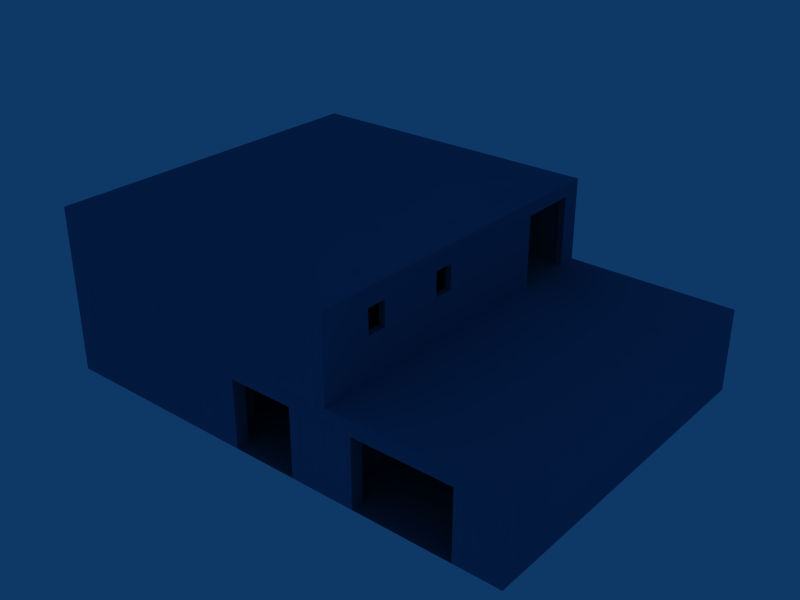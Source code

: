 # Source: house_modeling.blend  (saved by Blender 2.56.0; exported with 4.5.12 LTS)
import bpy
from mathutils import Matrix  # noqa: F401  (used for matrix-valued properties, if any)

bpy.ops.wm.read_factory_settings(use_empty=True)
scene = bpy.context.scene
scene.name = 'Scene'

# ---- collections
col_collection_1 = bpy.data.collections.new('Collection 1'); scene.collection.children.link(col_collection_1)

# ---- materials (node trees are filled in below, after node groups)
mat_material = bpy.data.materials.new('Material')
mat_material.alpha_threshold = 0.0
mat_material.diffuse_color = (0.1882, 0.4347, 0.6, 1.0)
mat_material.specular_color = (1.0, 0.8605, 0.406)
mat_material.roughness = 0.5
mat_material.line_color = (0.0, 0.0, 0.0, 1.0)

# ---- material node trees

# ---- world
world_world = bpy.data.worlds.new('World'); scene.world = world_world
world_world.color = (0.05656, 0.2208, 0.4)
world_world.use_sun_shadow = False
world_world.sun_shadow_jitter_overblur = 0.0
world_world.cycles.sampling_method = 'MANUAL'
world_world.cycles.sample_map_resolution = 256

# ---- meshes
me_cube_003 = bpy.data.meshes.new('Cube.003')
me_cube_003.from_pydata([(1.0, 1.0, -1.0), (1.0, -1.0, -1.0), (-1.0, -1.0, -1.0), (-1.0, 1.0, -1.0), (1.0, 1.0, 1.0), (1.0, -1.0, 1.0), (-1.0, -1.0, 1.0), (-1.0, 1.0, 1.0)], [], [(0, 1, 2, 3), (4, 7, 6, 5), (0, 4, 5, 1), (1, 5, 6, 2), (2, 6, 7, 3), (4, 0, 3, 7)])
me_cube_003.use_remesh_preserve_volume = False
me_cube_003.use_remesh_preserve_attributes = False
me_cube_003.use_mirror_vertex_groups = False
me_cube_003.update()
me_cube_002 = bpy.data.meshes.new('Cube.002')
me_cube_002.from_pydata([(1.0, 1.0, -1.0), (1.0, -1.0, -1.0), (-1.0, -1.0, -1.0), (-1.0, 1.0, -1.0), (1.0, 1.0, 1.0), (1.0, -1.0, 1.0), (-1.0, -1.0, 1.0), (-1.0, 1.0, 1.0)], [], [(0, 1, 2, 3), (4, 7, 6, 5), (0, 4, 5, 1), (1, 5, 6, 2), (2, 6, 7, 3), (4, 0, 3, 7)])
me_cube_002.use_remesh_preserve_volume = False
me_cube_002.use_remesh_preserve_attributes = False
me_cube_002.use_mirror_vertex_groups = False
me_cube_002.update()
me_cube_001 = bpy.data.meshes.new('Cube.001')
me_cube_001.from_pydata([(1.0, 1.0, -1.0), (1.0, -1.0, -1.0), (-1.0, -1.0, -1.0), (-1.0, 1.0, -1.0), (1.0, 1.0, 1.0), (1.0, -1.0, 1.0), (-1.0, -1.0, 1.0), (-1.0, 1.0, 1.0)], [], [(0, 1, 2, 3), (0, 4, 5, 1), (1, 5, 6, 2), (2, 6, 7, 3), (4, 0, 3, 7), (4, 7, 6, 5)])
me_cube_001.use_remesh_preserve_volume = False
me_cube_001.use_remesh_preserve_attributes = False
me_cube_001.use_mirror_vertex_groups = False
me_cube_001.update()
me_cube = bpy.data.meshes.new('Cube')
me_cube.from_pydata([(1.0, 1.0, -1.0), (1.0, -1.0, -1.0), (-1.0, -1.0, -1.0), (-1.0, 1.0, -1.0), (1.0, 1.0, 1.0), (1.0, -1.0, 1.0), (-1.0, -1.0, 1.0), (-1.0, 1.0, 1.0)], [], [(0, 1, 2, 3), (0, 4, 5, 1), (1, 5, 6, 2), (2, 6, 7, 3), (4, 0, 3, 7), (4, 7, 6, 5)])
me_cube.use_remesh_preserve_volume = False
me_cube.use_remesh_preserve_attributes = False
me_cube.use_mirror_vertex_groups = False
me_cube.update()
me_plane = bpy.data.meshes.new('Plane')
me_plane.from_pydata([(1.0, 1.0, 0.0), (1.0, -1.0, 0.0), (-1.0, -1.0, 0.0), (-1.0, 1.0, 0.0), (-1.057, -1.08, 0.0), (1.057, -1.08, 0.0), (-1.057, 1.08, 0.0), (1.057, 1.08, 0.0), (-0.2857, -1.0, 0.0), (-0.2857, 1.0, 0.0), (-0.2857, -1.08, 0.0), (-0.2857, 1.08, 0.0), (0.3143, -1.0, 0.0), (0.3143, 1.0, 0.0), (0.3143, -1.08, 0.0), (0.3143, 1.08, 0.0), (-0.2571, -1.0, 0.0), (-0.2571, 1.0, 0.0), (-0.2571, -1.08, 0.0), (-0.2571, 1.08, 0.0), (0.2857, -1.0, 0.0), (0.2857, 1.0, 0.0), (0.2857, -1.08, 0.0), (0.2857, 1.08, 0.0), (1.0, -5.96e-08, 0.0), (-1.0, 2.98e-07, 0.0), (-1.057, 3.576e-07, 0.0), (1.057, -1.192e-07, 0.0), (-0.2857, 1.192e-07, 0.0), (0.3143, 1.192e-07, 0.0), (-0.2571, 1.192e-07, 0.0), (0.2857, 1.192e-07, 0.0), (1.0, 0.04, 0.0), (-1.0, 0.04, 0.0), (-1.057, 0.04, 0.0), (1.057, 0.04, 0.0), (-0.2857, 0.04, 0.0), (0.3143, 0.04, 0.0), (-0.2571, 0.04, 0.0), (0.2857, 0.04, 0.0), (0.2, -1.0, 0.0), (0.2, 1.0, 0.0), (0.2, -1.08, 0.0), (0.2, 1.08, 0.0), (0.2, 1.192e-07, 0.0), (0.2, 0.04, 0.0), (0.1714, -1.0, 0.0), (0.1714, 1.0, 0.0), (0.1714, -1.08, 0.0), (0.1714, 1.08, 0.0), (0.1714, 1.192e-07, 0.0), (0.1714, 0.04, 0.0), (1.0, 0.52, 0.0), (-1.0, 0.52, 0.0), (-1.057, 0.52, 0.0), (1.057, 0.52, 0.0), (-0.2857, 0.52, 0.0), (0.3143, 0.52, 0.0), (-0.2571, 0.52, 0.0), (0.2857, 0.52, 0.0), (0.2, 0.52, 0.0), (0.1714, 0.52, 0.0), (1.0, 0.56, 0.0), (-1.0, 0.56, 0.0), (-1.057, 0.56, 0.0), (1.057, 0.56, 0.0), (-0.2857, 0.56, 0.0), (0.3143, 0.56, 0.0), (-0.2571, 0.56, 0.0), (0.2857, 0.56, 0.0), (0.2, 0.56, 0.0), (0.1714, 0.56, 0.0), (-0.1429, -1.0, 0.0), (-0.1429, 1.0, 0.0), (-0.1429, -1.08, 0.0), (-0.1429, 1.08, 0.0), (-0.1429, 1.192e-07, 0.0), (-0.1429, 0.04, 0.0), (-0.1429, 0.52, 0.0), (-0.1429, 0.56, 0.0), (0.1429, -1.0, 0.0), (0.1429, 1.0, 0.0), (0.1429, -1.08, 0.0), (0.1429, 1.08, 0.0), (0.1429, 1.192e-07, 0.0), (0.1429, 0.04, 0.0), (0.1429, 0.52, 0.0), (0.1429, 0.56, 0.0), (1.0, -0.2, 0.0), (-1.0, -0.2, 0.0), (-1.057, -0.2, 0.0), (1.057, -0.2, 0.0), (-0.2857, -0.2, 0.0), (0.3143, -0.2, 0.0), (-0.2571, -0.2, 0.0), (0.2857, -0.2, 0.0), (0.2, -0.2, 0.0), (0.1714, -0.2, 0.0), (-0.1429, -0.2, 0.0), (0.1429, -0.2, 0.0), (1.0, -0.8, 0.0), (-1.0, -0.8, 0.0), (-1.057, -0.8, 0.0), (1.057, -0.8, 0.0), (-0.2857, -0.8, 0.0), (0.3143, -0.8, 0.0), (-0.2571, -0.8, 0.0), (0.2857, -0.8, 0.0), (0.2, -0.8, 0.0), (0.1714, -0.8, 0.0), (-0.1429, -0.8, 0.0), (0.1429, -0.8, 0.0), (1.0, -0.4, 0.0), (-1.0, -0.4, 0.0), (-1.057, -0.4, 0.0), (1.057, -0.4, 0.0), (-0.2857, -0.4, 0.0), (0.3143, -0.4, 0.0), (-0.2571, -0.4, 0.0), (0.2857, -0.4, 0.0), (0.2, -0.4, 0.0), (0.1714, -0.4, 0.0), (-0.1429, -0.4, 0.0), (0.1429, -0.4, 0.0), (1.0, -0.6, 0.0), (-1.0, -0.6, 0.0), (-1.057, -0.6, 0.0), (1.057, -0.6, 0.0), (-0.2857, -0.6, 0.0), (0.3143, -0.6, 0.0), (-0.2571, -0.6, 0.0), (0.2857, -0.6, 0.0), (0.2, -0.6, 0.0), (0.1714, -0.6, 0.0), (-0.1429, -0.6, 0.0), (0.1429, -0.6, 0.0), (1.0, 0.6, 0.0), (-1.0, 0.6, 0.0), (-1.057, 0.6, 0.0), (1.057, 0.6, 0.0), (-0.2857, 0.6, 0.0), (0.3143, 0.6, 0.0), (-0.2571, 0.6, 0.0), (0.2857, 0.6, 0.0), (0.2, 0.6, 0.0), (0.1714, 0.6, 0.0), (-0.1429, 0.6, 0.0), (0.1429, 0.6, 0.0), (1.0, 0.8, 0.0), (-1.0, 0.8, 0.0), (-1.057, 0.8, 0.0), (1.057, 0.8, 0.0), (-0.2857, 0.8, 0.0), (0.3143, 0.8, 0.0), (-0.2571, 0.8, 0.0), (0.2857, 0.8, 0.0), (0.2, 0.8, 0.0), (0.1714, 0.8, 0.0), (-0.1429, 0.8, 0.0), (0.1429, 0.8, 0.0), (0.1429, 0.8, 2.55), (-0.1429, 0.8, 2.55), (0.1714, 0.8, 2.55), (0.2, 0.8, 2.55), (0.2857, 0.8, 2.55), (-0.2571, 0.8, 2.55), (0.3143, 0.8, 2.55), (-0.2857, 0.8, 2.55), (1.057, 0.8, 2.55), (-1.057, 0.8, 2.55), (-1.0, 0.8, 2.55), (1.0, 0.8, 2.55), (0.1429, 0.6, 2.55), (-0.1429, 0.6, 2.55), (0.1714, 0.6, 2.55), (0.2, 0.6, 2.55), (0.2857, 0.6, 2.55), (-0.2571, 0.6, 2.55), (0.3143, 0.6, 2.55), (-0.2857, 0.6, 2.55), (1.057, 0.6, 2.55), (-1.057, 0.6, 2.55), (-1.0, 0.6, 2.55), (1.0, 0.6, 2.55), (0.1429, -0.6, 2.55), (-0.1429, -0.6, 2.55), (0.1714, -0.6, 2.55), (0.2, -0.6, 2.55), (0.2857, -0.6, 2.55), (-0.2571, -0.6, 2.55), (0.3143, -0.6, 2.55), (-0.2857, -0.6, 2.55), (1.057, -0.6, 2.55), (-1.057, -0.6, 2.55), (-1.0, -0.6, 2.55), (1.0, -0.6, 2.55), (0.1429, -0.4, 2.55), (-0.1429, -0.4, 2.55), (0.1714, -0.4, 2.55), (0.2, -0.4, 2.55), (0.2857, -0.4, 2.55), (-0.2571, -0.4, 2.55), (0.3143, -0.4, 2.55), (-0.2857, -0.4, 2.55), (1.057, -0.4, 2.55), (-1.057, -0.4, 2.55), (-1.0, -0.4, 2.55), (1.0, -0.4, 2.55), (0.1429, -0.8, 2.55), (-0.1429, -0.8, 2.55), (0.1714, -0.8, 2.55), (0.2, -0.8, 2.55), (0.2857, -0.8, 2.55), (-0.2571, -0.8, 2.55), (0.3143, -0.8, 2.55), (-0.2857, -0.8, 2.55), (1.057, -0.8, 2.55), (-1.057, -0.8, 2.55), (-1.0, -0.8, 2.55), (1.0, -0.8, 2.55), (0.1429, -0.2, 2.55), (-0.1429, -0.2, 2.55), (0.1714, -0.2, 2.55), (0.2, -0.2, 2.55), (0.2857, -0.2, 2.55), (-0.2571, -0.2, 2.55), (0.3143, -0.2, 2.55), (-0.2857, -0.2, 2.55), (1.057, -0.2, 2.55), (-1.057, -0.2, 2.55), (-1.0, -0.2, 2.55), (1.0, -0.2, 2.55), (0.1429, 0.56, 2.55), (0.1429, 0.52, 2.55), (0.1429, 0.04, 2.55), (0.1429, 1.192e-07, 2.55), (0.1429, 1.08, 2.55), (0.1429, -1.08, 2.55), (0.1429, 1.0, 2.55), (0.02857, -1.0, 2.55), (-0.1429, 0.56, 2.55), (-0.1429, 0.52, 2.55), (-0.1429, 0.04, 2.55), (-0.1429, 1.192e-07, 2.55), (-0.1429, 1.08, 2.55), (-0.1429, -1.08, 2.55), (-0.1429, 1.0, 2.55), (-0.1429, -1.0, 2.55), (0.1714, 0.56, 2.55), (0.2, 0.56, 2.55), (0.2857, 0.56, 2.55), (-0.2571, 0.56, 2.55), (0.3143, 0.56, 2.55), (-0.2857, 0.56, 2.55), (1.057, 0.56, 2.55), (-1.057, 0.56, 2.55), (-1.0, 0.56, 2.55), (1.0, 0.56, 2.55), (0.1714, 0.52, 2.55), (0.2, 0.52, 2.55), (0.2857, 0.52, 2.55), (-0.2571, 0.44, 2.55), (0.3143, 0.52, 2.55), (-0.2857, 0.44, 2.55), (1.057, 0.52, 2.55), (-1.057, 0.44, 2.55), (-1.0, 0.44, 2.55), (1.0, 0.52, 2.55), (0.1714, 0.04, 2.55), (0.1714, 1.192e-07, 2.55), (0.1714, 1.08, 2.55), (0.1714, -1.08, 2.55), (0.1714, 1.0, 2.55), (0.1714, -1.0, 2.55), (0.2, 0.04, 2.55), (0.2, 1.192e-07, 2.55), (0.2, 1.08, 2.55), (0.2, -1.08, 2.55), (0.2, 1.0, 2.55), (0.2, -1.0, 2.55), (0.2857, 0.04, 2.55), (-0.2571, 0.04, 2.55), (0.3143, 0.04, 2.55), (-0.2857, 0.04, 2.55), (1.057, 0.04, 2.55), (-1.057, 0.04, 2.55), (-1.0, 0.04, 2.55), (1.0, 0.04, 2.55), (0.2857, 1.192e-07, 2.55), (-0.2571, 1.192e-07, 2.55), (0.3143, 1.192e-07, 2.55), (-0.2857, 1.192e-07, 2.55), (1.057, -1.192e-07, 2.55), (-1.057, 3.576e-07, 2.55), (-1.0, 2.98e-07, 2.55), (1.0, -5.96e-08, 2.55), (0.2857, 1.08, 2.55), (0.2857, -1.08, 2.55), (0.2857, 1.0, 2.55), (0.2857, -1.0, 2.55), (-0.2571, 1.08, 2.55), (-0.2571, -1.08, 2.55), (-0.2571, 1.0, 2.55), (-0.2571, -1.0, 2.55), (0.3143, 1.08, 2.55), (0.3143, -1.08, 2.55), (0.3143, 1.0, 2.55), (0.3143, -1.0, 2.55), (-0.2857, 1.08, 2.55), (-0.2857, -1.08, 2.55), (-0.2857, 1.0, 2.55), (-0.2857, -1.0, 2.55), (1.057, 1.08, 2.55), (-1.057, 1.08, 2.55), (1.057, -1.08, 2.55), (-1.057, -1.08, 2.55), (-1.0, 1.0, 2.55), (-1.0, -1.0, 2.55), (1.0, -1.0, 2.55), (1.0, 1.0, 2.55), (1.057, 0.6, 2.1), (1.057, 0.8, 2.1), (1.057, 1.08, 2.1), (-1.057, 1.08, 2.1), (-1.057, 0.8, 2.0), (-1.057, 0.6, 2.0), (1.057, 0.56, 2.1), (-1.057, 0.56, 2.1), (1.057, -0.6, 2.1), (1.057, -0.4, 2.1), (1.057, -0.8, 2.1), (-1.057, -0.6, 2.0), (-1.057, -0.8, 2.1), (-1.057, -0.4, 2.0), (1.057, -0.2, 2.1), (-1.057, -0.2, 2.0), (1.057, -1.08, 2.1), (-1.057, -1.08, 2.1), (1.057, -1.192e-07, 2.1), (-1.057, 3.576e-07, 2.0), (0.1429, 1.08, 2.1), (-0.1429, 1.08, 2.1), (0.1714, 1.08, 2.1), (-0.1429, -1.08, 2.1), (0.1429, -1.08, 2.1), (0.1714, -1.08, 2.1), (-0.2571, 1.08, 2.1), (-0.2571, -1.08, 2.1), (1.057, 0.52, 2.1), (-1.057, 0.52, 2.1), (1.057, 0.04, 2.1), (-1.057, 0.04, 2.1), (0.2, 1.08, 2.1), (0.2, -1.08, 2.1), (0.2857, 1.08, 2.1), (0.2857, -1.08, 2.1), (0.3143, 1.08, 2.1), (0.3143, -1.08, 2.1), (-0.2857, 1.08, 2.1), (-0.2857, -1.08, 2.1), (-0.1429, -1.0, 2.1), (0.1429, -1.0, 2.1), (-0.2857, -0.2, 2.1), (-0.2571, -0.2, 2.1), (-0.2857, -0.8, 2.1), (-0.2571, -0.8, 2.1), (-0.2857, -0.4, 2.1), (-0.2571, -0.4, 2.1), (-0.2857, -0.6, 2.1), (-0.2571, -0.6, 2.1), (0.0, -1.0, 0.0), (8.941e-08, 1.192e-07, 0.0), (8.941e-08, 0.04, 0.0), (8.941e-08, 0.52, 0.0), (8.941e-08, 0.56, 0.0), (8.941e-08, -0.2, 0.0), (8.941e-08, -0.8, 0.0), (8.941e-08, -0.4, 0.0), (8.941e-08, -0.6, 0.0), (8.941e-08, 0.6, 0.0), (8.941e-08, 0.8, 0.0), (8.941e-08, 1.192e-07, 2.55), (8.941e-08, 0.04, 2.55), (8.941e-08, 0.52, 2.55), (8.941e-08, 0.56, 2.55), (8.941e-08, -0.2, 2.55), (8.941e-08, -0.8, 2.55), (8.941e-08, -0.4, 2.55), (8.941e-08, -0.6, 2.55), (8.941e-08, 0.6, 2.55), (8.941e-08, 0.8, 2.55), (8.941e-08, 0.04, 2.1), (8.941e-08, 1.192e-07, 2.1), (-0.1429, 1.192e-07, 2.1), (-0.1429, 0.04, 2.1), (0.3143, 0.6, 2.1), (0.2857, 0.6, 2.1), (0.3143, 0.8, 2.1), (0.2857, 0.8, 2.1), (-1.0, 0.4, 2.55), (-0.2857, 0.4, 2.55), (-0.2571, 0.4, 2.55), (-1.0, -0.24, 2.55), (-0.2857, -0.24, 2.55), (0.0, -1.0, 2.55), (0.02857, 1.192e-07, 2.55), (0.02857, -0.2, 2.55), (0.02857, -0.8, 2.55), (0.02857, -0.4, 2.55), (0.02857, -0.6, 2.55), (-1.057, -1.08, 5.1), (-1.057, 1.08, 5.1), (-0.2857, -1.08, 5.1), (-0.2857, 1.08, 5.1), (0.3143, -1.0, 5.1), (0.3143, 1.0, 5.1), (0.3143, -1.08, 5.1), (0.3143, 1.08, 5.1), (-0.2571, -1.08, 5.1), (-0.2571, 1.08, 5.1), (0.2857, -1.08, 5.1), (0.2857, 1.08, 5.1), (-1.057, 3.576e-07, 5.1), (0.3143, 1.192e-07, 5.1), (-1.057, 0.04, 5.1), (0.3143, 0.04, 5.1), (0.2, -1.08, 5.1), (0.2, 1.08, 5.1), (0.1714, -1.08, 5.1), (0.1714, 1.08, 5.1), (-1.057, 0.44, 5.1), (0.3143, 0.52, 5.1), (-1.057, 0.56, 5.1), (0.3143, 0.56, 5.1), (-0.1429, -1.08, 5.1), (-0.1429, 1.08, 5.1), (0.1429, -1.08, 5.1), (0.1429, 1.08, 5.1), (-1.057, -0.2, 5.1), (-1.057, -0.8, 5.1), (0.3143, -0.8, 5.1), (-1.057, -0.4, 5.1), (0.3143, -0.4, 5.1), (-1.057, -0.6, 5.1), (0.3143, -0.6, 5.1), (-1.057, 0.6, 5.1), (0.3143, 0.6, 5.1), (-1.057, 0.8, 5.1), (0.3143, 0.8, 5.1), (-1.0, -0.24, 5.1), (-1.0, 0.4, 5.1), (-1.0, -1.0, 5.1), (-1.0, 1.0, 5.1), (-1.0, 2.98e-07, 5.1), (-1.0, 0.04, 5.1), (-1.0, 0.44, 5.1), (-1.0, 0.56, 5.1), (-1.0, -0.2, 5.1), (-1.0, -0.8, 5.1), (-1.0, -0.4, 5.1), (-1.0, -0.6, 5.1), (-1.0, 0.6, 5.1), (-1.0, 0.8, 5.1), (-0.2857, -0.24, 5.1), (-0.2857, 0.4, 5.1), (-0.2857, -1.0, 5.1), (-0.2857, 1.0, 5.1), (-0.2857, 1.192e-07, 5.1), (-0.2857, 0.04, 5.1), (-0.2857, 0.44, 5.1), (-0.2857, 0.56, 5.1), (-0.2857, -0.2, 5.1), (-0.2857, -0.8, 5.1), (-0.2857, -0.4, 5.1), (-0.2857, -0.6, 5.1), (-0.2857, 0.6, 5.1), (-0.2857, 0.8, 5.1), (-0.2571, 0.4, 5.1), (-0.2571, -1.0, 5.1), (-0.2571, 1.0, 5.1), (-0.2571, 1.192e-07, 5.1), (-0.2571, 0.04, 5.1), (-0.2571, 0.44, 5.1), (-0.2571, 0.56, 5.1), (-0.2571, -0.2, 5.1), (-0.2571, -0.8, 5.1), (-0.2571, -0.4, 5.1), (-0.2571, -0.6, 5.1), (-0.2571, 0.6, 5.1), (-0.2571, 0.8, 5.1), (0.2857, 1.0, 5.1), (0.2857, 0.04, 5.1), (0.2, 1.0, 5.1), (0.1714, 1.0, 5.1), (0.2857, 0.52, 5.1), (0.2857, 0.56, 5.1), (-0.1429, 1.0, 5.1), (0.1429, 1.0, 5.1), (0.2857, 0.6, 5.1), (0.2857, 0.8, 5.1), (8.941e-08, -0.6, 5.1), (8.941e-08, -0.4, 5.1), (8.941e-08, -0.8, 5.1), (8.941e-08, -0.2, 5.1), (8.941e-08, 0.04, 5.1), (8.941e-08, 1.192e-07, 5.1), (0.2, 0.04, 5.1), (0.1714, 0.04, 5.1), (0.1429, 0.04, 5.1), (0.0, -1.0, 5.1), (-0.1429, -1.0, 5.1), (0.2, -0.36, 2.55), (0.1714, -0.36, 2.55), (0.1429, -0.36, 2.55), (0.02857, -0.36, 2.55), (0.2857, -0.36, 2.55), (0.2857, -0.36, 5.1), (0.02857, -0.36, 5.1), (0.1429, -0.36, 5.1), (0.1714, -0.36, 5.1), (0.02857, -0.2, 5.1), (0.02857, 1.192e-07, 5.1), (0.2857, 1.192e-07, 5.1), (0.2, 1.192e-07, 5.1), (0.1714, 1.192e-07, 5.1), (0.1429, 1.192e-07, 5.1), (0.2, -0.36, 5.1), (0.02857, -0.6, 5.1), (0.02857, -0.4, 5.1), (0.02857, -0.8, 5.1), (0.2857, -1.0, 5.1), (0.2, -1.0, 5.1), (0.1714, -1.0, 5.1), (0.02857, -1.0, 5.1), (0.2857, -0.8, 5.1), (0.2857, -0.4, 5.1), (0.2, -0.4, 5.1), (0.1714, -0.4, 5.1), (0.1429, -0.4, 5.1), (0.2857, -0.6, 5.1), (0.0, -1.08, 5.1), (0.2, 0.52, 5.1), (-0.2571, 0.6, 4.65), (-0.2571, 0.8, 4.65), (-0.2857, 0.6, 4.65), (-0.2857, 0.8, 4.65), (-0.2571, 0.22, 2.55), (-0.2571, 0.22, 5.1), (-0.2857, 0.22, 2.55), (-0.2857, 0.22, 5.1), (-0.2857, 0.22, 4.65), (-0.2571, 0.22, 4.65), (-0.2571, 0.04, 4.65), (-0.2857, 0.04, 4.65), (-0.2571, -0.6, 4.65), (-0.2571, -0.4, 4.65), (-0.2857, -0.6, 4.65), (-0.2857, -0.4, 4.65), (0.02857, -0.8, 4.65), (0.02857, -0.6, 4.65), (8.941e-08, -0.8, 4.65), (8.941e-08, -0.6, 4.65), (8.941e-08, -0.1, 2.55), (8.941e-08, -0.28, 2.55), (8.941e-08, -0.28, 5.1), (8.941e-08, -0.1, 5.1), (0.02857, -0.1, 2.55), (0.02857, -0.28, 2.55), (0.02857, -0.1, 5.1), (0.02857, -0.28, 5.1), (0.02857, -0.28, 4.65), (0.02857, -0.1, 4.65), (8.941e-08, -0.1, 4.65), (8.941e-08, -0.28, 4.65), (0.4286, -1.08, 0.0), (0.4286, -1.08, 2.55), (0.4286, -1.08, 2.1), (0.8571, -1.08, 0.0), (0.8571, -1.08, 2.55), (0.8571, -1.08, 2.1), (0.4286, -1.0, 0.0), (0.4286, -1.0, 2.55), (0.8571, -1.0, 2.55), (0.8571, -1.0, 0.0), (0.8571, -1.0, 2.1), (0.4286, -1.0, 2.1), (0.3143, 0.96, 2.55), (0.3143, 0.96, 5.1), (0.2857, 0.96, 2.55), (0.2857, 0.96, 5.1), (0.2857, 0.96, 4.7), (0.3143, 0.96, 4.7), (0.2857, 0.6, 4.7), (0.3143, 0.6, 4.7), (-1.057, -0.2, 0.8), (-1.057, 3.576e-07, 0.8), (-1.057, -0.6, 0.8), (-1.057, -0.4, 0.8), (-1.0, -0.4, 2.0), (-1.0, -0.6, 2.0), (-1.0, 2.98e-07, 2.0), (-1.0, -0.2, 2.0), (-1.0, -0.6, 0.8), (-1.0, -0.4, 0.8), (-1.0, -0.2, 0.8), (-1.0, 2.98e-07, 0.8), (-0.8571, 1.08, 0.0), (-0.8571, 1.08, 2.0), (-0.7143, 1.08, 0.0), (-0.7143, 1.08, 2.0), (-0.7143, 1.08, 0.8), (-0.8571, 1.08, 0.8), (-0.7143, 1.0, 0.0), (-0.7143, 1.0, 2.55), (-0.8571, 1.0, 0.0), (-0.8571, 1.0, 2.55), (-0.8571, 1.0, 0.8), (-0.7143, 1.0, 0.8), (-0.8571, 1.0, 2.0), (-0.7143, 1.0, 2.0), (-1.0, 0.8, 0.8), (-1.0, 0.6, 0.8), (-1.0, 0.6, 2.0), (-1.0, 0.8, 2.0), (-1.057, 0.8, 0.8), (-1.057, 0.6, 0.8), (0.3143, -0.76, 4.55), (0.2857, -0.76, 4.55), (0.2857, -0.76, 3.8), (0.3143, -0.76, 3.8), (0.3143, -0.64, 4.55), (0.2857, -0.64, 4.55), (0.2857, -0.64, 3.8), (0.3143, -0.64, 3.8), (0.3143, -0.24, 2.55), (0.3143, -0.12, 2.55), (0.3143, -0.24, 5.1), (0.3143, -0.12, 5.1), (0.3143, -0.12, 3.8), (0.3143, -0.24, 3.8), (0.3143, -0.12, 4.55), (0.3143, -0.24, 4.55), (0.2857, -0.24, 2.55), (0.2857, -0.12, 2.55), (0.2857, -0.24, 5.1), (0.2857, -0.12, 5.1), (0.2857, -0.12, 4.55), (0.2857, -0.24, 4.55), (0.2857, -0.12, 3.8), (0.2857, -0.24, 3.8), (-0.07143, 1.08, 5.1), (-0.07143, 1.08, 2.55), (0.07143, 1.08, 2.55), (0.07143, 1.08, 5.1), (0.07143, 1.0, 5.1), (0.07143, 1.0, 2.55), (-0.07143, 1.0, 2.55), (-0.07143, 1.0, 5.1), (-0.07143, 1.0, 3.35), (0.07143, 1.0, 3.35), (0.07143, 1.08, 3.35), (-0.07143, 1.08, 3.35), (-0.07143, 1.0, 4.55), (0.07143, 1.0, 4.55), (0.07143, 1.08, 4.55), (-0.07143, 1.08, 4.55)], [], [(8, 10, 4, 2), (7, 0, 13, 15), (16, 18, 10, 8), (9, 11, 19, 17), (12, 14, 22, 20), (21, 23, 15, 13), (25, 26, 34, 33), (32, 35, 27, 24), (33, 36, 28, 25), (37, 32, 24, 29), (36, 38, 30, 28), (39, 37, 29, 31), (20, 22, 42, 40), (41, 43, 23, 21), (44, 45, 39, 31), (40, 42, 48, 46), (47, 49, 43, 41), (50, 51, 45, 44), (33, 34, 54, 53), (52, 55, 35, 32), (53, 56, 36, 33), (57, 52, 32, 37), (56, 58, 38, 36), (59, 57, 37, 39), (39, 45, 60, 59), (45, 51, 61, 60), (53, 54, 64, 63), (62, 65, 55, 52), (63, 66, 56, 53), (67, 62, 52, 57), (66, 68, 58, 56), (69, 67, 57, 59), (59, 60, 70, 69), (60, 61, 71, 70), (72, 74, 18, 16), (17, 19, 75, 73), (30, 38, 77, 76), (78, 77, 38, 58), (79, 78, 58, 68), (46, 48, 82, 80), (73, 75, 83, 81), (81, 83, 49, 47), (84, 85, 51, 50), (61, 51, 85, 86), (71, 61, 86, 87), (89, 90, 26, 25), (24, 27, 91, 88), (25, 28, 92, 89), (29, 24, 88, 93), (28, 30, 94, 92), (31, 29, 93, 95), (95, 96, 44, 31), (96, 97, 50, 44), (98, 94, 30, 76), (97, 99, 84, 50), (2, 4, 102, 101), (100, 103, 5, 1), (101, 104, 8, 2), (104, 106, 16, 8), (107, 105, 12, 20), (20, 40, 108, 107), (40, 46, 109, 108), (72, 16, 106, 110), (46, 80, 111, 109), (113, 114, 90, 89), (88, 91, 115, 112), (89, 92, 116, 113), (93, 88, 112, 117), (92, 94, 118, 116), (95, 93, 117, 119), (119, 120, 96, 95), (120, 121, 97, 96), (122, 118, 94, 98), (121, 123, 99, 97), (101, 102, 126, 125), (125, 126, 114, 113), (112, 115, 127, 124), (124, 127, 103, 100), (113, 116, 128, 125), (125, 128, 104, 101), (117, 112, 124, 129), (129, 124, 100, 105), (116, 118, 130, 128), (128, 130, 106, 104), (119, 117, 129, 131), (131, 129, 105, 107), (107, 108, 132, 131), (131, 132, 120, 119), (108, 109, 133, 132), (132, 133, 121, 120), (110, 106, 130, 134), (134, 130, 118, 122), (109, 111, 135, 133), (133, 135, 123, 121), (63, 64, 138, 137), (136, 139, 65, 62), (137, 140, 66, 63), (141, 136, 62, 67), (140, 142, 68, 66), (143, 141, 67, 69), (69, 70, 144, 143), (70, 71, 145, 144), (142, 146, 79, 68), (147, 145, 71, 87), (137, 138, 150, 149), (149, 150, 6, 3), (0, 7, 151, 148), (148, 151, 139, 136), (149, 152, 140, 137), (13, 0, 148, 153), (153, 148, 136, 141), (9, 17, 154, 152), (152, 154, 142, 140), (21, 13, 153, 155), (155, 153, 141, 143), (143, 144, 156, 155), (155, 156, 41, 21), (144, 145, 157, 156), (156, 157, 47, 41), (17, 73, 158, 154), (154, 158, 146, 142), (81, 47, 157, 159), (159, 157, 145, 147), (315, 309, 311, 317), (312, 304, 306, 319), (309, 301, 303, 311), (300, 308, 310, 302), (297, 305, 307, 299), (304, 296, 298, 306), (285, 293, 294, 286), (292, 284, 287, 295), (291, 283, 286, 294), (295, 287, 282, 290), (289, 281, 283, 291), (290, 282, 280, 288), (277, 297, 299, 279), (296, 276, 278, 298), (271, 277, 279, 273), (276, 270, 272, 278), (274, 268, 269, 275), (284, 264, 267, 287), (287, 267, 262, 282), (282, 262, 260, 280), (258, 268, 274, 259), (255, 265, 266, 256), (264, 254, 257, 267), (263, 253, 256, 266), (267, 257, 252, 262), (261, 251, 253, 263), (262, 252, 250, 260), (249, 259, 260, 250), (248, 258, 259, 249), (301, 245, 247, 303), (244, 300, 302, 246), (242, 281, 289, 243), (261, 241, 240, 251), (237, 271, 273, 239), (270, 236, 238, 272), (268, 234, 235, 269), (234, 268, 258, 233), (233, 258, 248, 232), (293, 229, 230, 294), (228, 292, 295, 231), (227, 291, 294, 230), (225, 289, 291, 227), (269, 222, 223, 275), (289, 225, 221, 243), (235, 220, 222, 269), (217, 315, 317, 218), (314, 216, 219, 318), (311, 215, 218, 317), (303, 213, 215, 311), (307, 214, 212, 299), (211, 279, 299, 212), (210, 273, 279, 211), (213, 303, 247, 209), (204, 228, 231, 207), (225, 201, 197, 221), (193, 217, 218, 194), (205, 193, 194, 206), (192, 204, 207, 195), (216, 192, 195, 219), (191, 203, 206, 194), (215, 191, 194, 218), (195, 207, 202, 190), (219, 195, 190, 214), (190, 202, 200, 188), (187, 211, 212, 188), (199, 187, 188, 200), (186, 210, 211, 187), (198, 186, 187, 199), (189, 213, 209, 185), (201, 189, 185, 197), (184, 208, 210, 186), (196, 184, 186, 198), (181, 255, 256, 182), (254, 180, 183, 257), (253, 179, 182, 256), (257, 183, 178, 252), (251, 177, 179, 253), (252, 178, 176, 250), (175, 249, 250, 176), (174, 248, 249, 175), (240, 173, 177, 251), (248, 174, 172, 232), (169, 181, 182, 170), (313, 169, 170, 316), (168, 312, 319, 171), (180, 168, 171, 183), (179, 167, 170, 182), (183, 171, 166, 178), (165, 302, 310, 167), (177, 165, 167, 179), (163, 175, 176, 164), (162, 174, 175, 163), (272, 162, 163, 278), (161, 246, 302, 165), (173, 161, 165, 177), (162, 272, 238, 160), (174, 162, 160, 172), (47, 81, 238, 272), (41, 47, 272, 278), (21, 41, 278, 298), (13, 21, 298, 306), (0, 13, 306, 319), (0, 319, 171, 148), (136, 148, 171, 183), (62, 136, 183, 257), (52, 62, 257, 267), (32, 52, 267, 287), (24, 32, 287, 295), (24, 295, 231, 88), (88, 231, 207, 112), (112, 207, 195, 124), (100, 124, 195, 219), (1, 100, 219, 318), (12, 307, 299, 20), (20, 299, 279, 40), (40, 279, 273, 46), (8, 16, 303, 311), (2, 8, 311, 317), (2, 317, 218, 101), (9, 310, 302, 17), (73, 17, 302, 246), (139, 151, 321, 320), (320, 321, 168, 180), (151, 7, 322, 321), (321, 322, 312, 168), (323, 324, 169, 313), (324, 325, 181, 169), (65, 139, 320, 326), (326, 320, 180, 254), (325, 327, 255, 181), (127, 115, 329, 328), (328, 329, 204, 192), (103, 127, 328, 330), (330, 328, 192, 216), (331, 332, 217, 193), (333, 331, 193, 205), (115, 91, 334, 329), (329, 334, 228, 204), (335, 333, 205, 229), (5, 103, 330, 336), (336, 330, 216, 314), (102, 4, 337, 332), (332, 337, 315, 217), (91, 27, 338, 334), (334, 338, 292, 228), (339, 335, 229, 293), (83, 75, 341, 340), (49, 83, 340, 342), (342, 340, 236, 270), (343, 344, 237, 245), (82, 48, 345, 344), (344, 345, 271, 237), (75, 19, 346, 341), (341, 346, 300, 244), (18, 74, 343, 347), (347, 343, 245, 301), (55, 65, 326, 348), (348, 326, 254, 264), (64, 54, 349, 327), (327, 349, 265, 255), (35, 55, 348, 350), (350, 348, 264, 284), (54, 34, 351, 349), (349, 351, 285, 265), (43, 49, 342, 352), (352, 342, 270, 276), (48, 42, 353, 345), (345, 353, 277, 271), (23, 43, 352, 354), (354, 352, 276, 296), (42, 22, 355, 353), (353, 355, 297, 277), (27, 35, 350, 338), (338, 350, 284, 292), (351, 339, 293, 285), (15, 23, 354, 356), (356, 354, 296, 304), (22, 14, 357, 355), (355, 357, 305, 297), (19, 11, 358, 346), (346, 358, 308, 300), (10, 18, 347, 359), (359, 347, 301, 309), (7, 15, 356, 322), (322, 356, 304, 312), (4, 10, 359, 337), (337, 359, 309, 315), (247, 303, 360), (361, 273, 239), (80, 361, 344, 82), (343, 344, 361, 360), (72, 74, 343, 360), (189, 369, 365, 213), (201, 367, 369, 189), (215, 364, 368, 191), (191, 368, 366, 203), (225, 363, 367, 201), (367, 363, 362, 366), (369, 367, 366, 368), (365, 369, 368, 364), (189, 191, 215, 213), (189, 201, 203, 191), (213, 365, 303), (16, 303, 365, 106), (104, 106, 365, 364), (8, 104, 364, 311), (215, 311, 364), (225, 289, 363), (30, 94, 363, 289), (92, 362, 363, 94), (28, 291, 362, 92), (227, 362, 291), (28, 36, 283, 291), (36, 38, 281, 283), (370, 82, 74), (80, 82, 370), (370, 74, 72), (76, 77, 372, 371), (371, 372, 85, 84), (86, 85, 372, 373), (373, 372, 77, 78), (87, 86, 373, 374), (374, 373, 78, 79), (84, 99, 375, 371), (371, 375, 98, 76), (111, 80, 370, 376), (376, 370, 72, 110), (99, 123, 377, 375), (375, 377, 122, 98), (135, 111, 376, 378), (378, 376, 110, 134), (123, 135, 378, 377), (377, 378, 134, 122), (79, 146, 379, 374), (374, 379, 147, 87), (380, 73, 81), (158, 73, 380), (380, 81, 159), (146, 158, 380, 379), (379, 380, 159, 147), (241, 242, 382, 383), (383, 382, 234, 233), (240, 241, 383, 384), (384, 383, 233, 232), (185, 209, 386, 388), (197, 185, 388, 387), (232, 172, 389, 384), (384, 389, 173, 240), (160, 238, 390), (390, 246, 161), (172, 160, 390, 389), (389, 390, 161, 173), (242, 394, 391, 382), (381, 392, 393, 243), (392, 391, 394, 393), (243, 393, 289), (30, 289, 393, 76), (76, 393, 394, 77), (38, 77, 394, 281), (242, 281, 394), (84, 371, 392, 235), (50, 84, 235, 269), (44, 50, 269, 275), (44, 275, 274, 45), (45, 274, 259, 60), (59, 60, 259, 260), (371, 372, 391, 392), (234, 382, 391), (85, 234, 391, 372), (51, 268, 234, 85), (51, 61, 258, 268), (176, 396, 398, 164), (166, 397, 395, 178), (395, 397, 398, 396), (176, 250, 396), (69, 143, 396, 250), (61, 71, 248, 258), (70, 249, 248, 71), (69, 250, 249, 70), (141, 395, 396, 143), (153, 155, 398, 397), (242, 243, 381, 382), (176, 178, 166, 164), (39, 280, 260, 59), (31, 288, 280, 39), (20, 299, 212, 107), (107, 212, 188, 131), (119, 131, 188, 200), (67, 252, 178, 141), (57, 262, 252, 67), (37, 282, 262, 57), (117, 129, 190, 202), (105, 214, 190, 129), (12, 307, 214, 105), (399, 265, 285), (266, 265, 399), (399, 285, 286), (402, 229, 205), (230, 229, 402), (402, 205, 206), (403, 362, 227), (403, 201, 225), (203, 201, 403), (403, 225, 227), (404, 245, 237), (247, 245, 404), (404, 237, 239), (247, 360, 404), (274, 275, 288, 280), (405, 234, 382), (235, 234, 405), (405, 382, 381), (235, 392, 405), (405, 392, 381), (388, 386, 407, 409), (409, 407, 208, 184), (387, 388, 409, 408), (408, 409, 184, 196), (262, 431, 433, 252), (282, 425, 431, 262), (290, 423, 425, 282), (306, 415, 417, 304), (305, 416, 414, 307), (309, 412, 410, 315), (313, 411, 413, 308), (301, 418, 412, 309), (308, 413, 419, 300), (305, 416, 420, 297), (296, 421, 417, 304), (293, 422, 424, 285), (297, 420, 426, 277), (276, 427, 421, 296), (277, 426, 428, 271), (270, 429, 427, 276), (265, 430, 424, 285), (265, 430, 432, 255), (245, 434, 418, 301), (300, 419, 435, 244), (271, 428, 436, 237), (236, 437, 429, 270), (229, 438, 422, 293), (315, 410, 439, 217), (229, 438, 441, 205), (193, 443, 441, 205), (217, 439, 443, 193), (255, 432, 445, 181), (181, 445, 447, 169), (169, 447, 411, 313), (206, 459, 449, 402), (286, 454, 450, 399), (170, 462, 452, 316), (182, 461, 462, 170), (256, 456, 461, 182), (194, 460, 459, 206), (218, 458, 460, 194), (317, 451, 458, 218), (230, 457, 453, 294), (266, 455, 456, 256), (294, 453, 454, 286), (203, 473, 463, 403), (191, 474, 472, 215), (215, 472, 465, 311), (291, 467, 471, 227), (253, 470, 469, 263), (283, 468, 467, 291), (311, 465, 451, 317), (263, 469, 455, 266), (399, 400, 464, 450), (227, 471, 457, 230), (402, 403, 463, 449), (401, 477, 482, 261), (213, 485, 487, 189), (201, 486, 484, 225), (303, 478, 485, 213), (225, 484, 480, 289), (251, 483, 482, 261), (281, 481, 480, 289), (176, 498, 495, 250), (238, 497, 493, 272), (260, 494, 495, 250), (280, 491, 494, 260), (272, 493, 492, 278), (278, 492, 490, 298), (246, 496, 479, 302), (387, 501, 500, 388), (382, 504, 505, 381), (234, 508, 504, 382), (268, 507, 508, 234), (268, 507, 506, 274), (274, 506, 491, 280), (247, 510, 509, 404), (386, 404, 509, 502), (247, 510, 478, 303), (223, 222, 512, 511), (511, 512, 198, 199), (222, 220, 513, 512), (512, 513, 196, 198), (513, 514, 408, 196), (513, 518, 517, 514), (512, 519, 518, 513), (405, 521, 525, 235), (235, 525, 524, 269), (269, 524, 523, 275), (275, 523, 522, 288), (511, 526, 519, 512), (511, 526, 516, 515), (408, 528, 527, 409), (407, 529, 533, 239), (408, 528, 538, 196), (196, 538, 537, 198), (198, 537, 536, 199), (199, 536, 535, 200), (273, 532, 533, 239), (279, 531, 532, 273), (299, 530, 531, 279), (449, 463, 473, 459), (459, 460, 474, 473), (458, 472, 474, 460), (451, 465, 472, 458), (453, 457, 471, 467), (453, 467, 468, 454), (455, 469, 470, 456), (456, 470, 475, 461), (461, 475, 476, 462), (452, 462, 476, 466), (410, 412, 465, 451), (410, 451, 458, 439), (439, 458, 460, 443), (441, 443, 460, 459), (438, 449, 459, 441), (438, 457, 449), (449, 457, 471, 463), (422, 438, 457, 453), (422, 453, 454, 424), (424, 430, 450, 454), (430, 455, 450), (450, 455, 469, 464), (430, 432, 456, 455), (432, 445, 461, 456), (445, 447, 462, 461), (411, 447, 462, 452), (411, 452, 466, 413), (413, 466, 479, 419), (466, 476, 489, 479), (475, 488, 489, 476), (470, 483, 488, 475), (469, 482, 483, 470), (464, 469, 482, 477), (467, 468, 481, 480), (467, 480, 484, 471), (463, 471, 484), (463, 484, 486, 473), (472, 474, 487, 485), (465, 472, 485, 478), (412, 418, 478, 465), (418, 434, 510, 478), (540, 237, 245), (436, 237, 540), (540, 245, 434), (434, 540, 509, 510), (426, 531, 532, 428), (420, 530, 531, 426), (414, 530, 420, 416), (414, 440, 534, 530), (442, 535, 539, 444), (442, 516, 535), (423, 522, 491, 425), (425, 491, 494, 431), (431, 494, 495, 433), (433, 495, 498, 446), (446, 498, 499, 448), (415, 490, 421, 417), (421, 490, 492, 427), (427, 492, 493, 429), (429, 493, 497, 437), (419, 479, 496, 435), (491, 522, 523, 506), (506, 523, 524, 507), (507, 524, 525, 508), (504, 508, 525, 521), (504, 521, 505), (501, 517, 528), (517, 518, 538, 528), (518, 519, 537, 538), (519, 526, 536, 537), (516, 535, 536, 526), (500, 501, 528, 527), (502, 509, 533, 529), (529, 533, 532), (529, 532, 531, 534), (530, 534, 531), (527, 539, 534, 529), (527, 528, 538), (527, 538, 537), (535, 539, 536), (536, 539, 537), (527, 537, 539), (518, 519, 524, 525), (519, 526, 523, 524), (493, 507, 508, 497), (541, 493, 492), (491, 506, 541, 494), (498, 541, 499), (495, 541, 498), (494, 541, 495), (477, 482, 496, 504), (482, 483, 496), (483, 488, 496), (488, 489, 496), (479, 496, 489), (480, 481, 504, 505), (486, 501, 500, 487), (485, 487, 500, 502), (502, 510, 509), (485, 510, 502), (478, 510, 485), (177, 179, 544, 542), (165, 167, 545, 543), (543, 545, 544, 542), (281, 242, 546), (546, 242, 401), (477, 504, 547), (547, 504, 481), (400, 399, 548), (549, 450, 464), (546, 547, 549, 548), (400, 548, 549, 464), (401, 546, 547, 477), (547, 551, 550, 549), (549, 550, 553, 468), (481, 552, 551, 547), (468, 553, 552, 481), (550, 551, 552, 553), (468, 549, 547, 481), (474, 556, 554, 487), (486, 555, 557, 473), (487, 554, 555, 486), (473, 557, 556, 474), (557, 555, 554, 556), (201, 203, 557, 555), (189, 191, 556, 554), (473, 474, 487, 486), (502, 560, 558, 529), (527, 559, 561, 500), (529, 558, 559, 527), (500, 561, 560, 502), (561, 559, 558, 560), (386, 560, 558, 407), (388, 561, 559, 409), (500, 502, 529, 527), (381, 243, 562), (563, 197, 387), (501, 486, 564), (565, 480, 505), (406, 220, 566), (567, 220, 406), (520, 525, 568), (568, 525, 521), (569, 518, 517), (568, 571, 570, 569), (564, 573, 572, 565), (570, 571, 572, 573), (562, 572, 571, 566), (563, 567, 570, 573), (503, 565, 568, 520), (503, 520, 569, 564), (281, 552, 553, 283), (546, 548, 550, 551), (357, 14, 574, 576), (305, 357, 576, 575), (579, 577, 5, 336), (575, 576, 579, 578), (578, 579, 336, 314), (12, 105, 580), (581, 214, 307), (583, 100, 1), (577, 579, 584, 583), (318, 584, 582), (1, 583, 584, 318), (307, 585, 581), (12, 580, 585, 307), (574, 576, 585, 580), (576, 585, 584, 579), (581, 582, 584, 585), (306, 298, 586), (586, 164, 166), (588, 163, 164), (164, 398, 588), (164, 586, 588), (588, 586, 298), (589, 492, 490), (590, 592, 593, 591), (498, 592, 499), (499, 592, 590), (499, 590, 589), (446, 448, 593), (448, 587, 591), (448, 591, 593), (176, 178, 593, 592), (586, 588, 590, 591), (90, 594, 595, 26), (126, 596, 597, 114), (333, 335, 594, 597), (90, 114, 597, 594), (331, 596, 332), (102, 332, 596, 126), (339, 351, 595), (26, 595, 351, 34), (206, 598, 599, 194), (294, 600, 601, 230), (125, 602, 603, 113), (89, 604, 605, 25), (331, 599, 602, 596), (331, 333, 598, 599), (596, 602, 603, 597), (333, 597, 603, 598), (335, 601, 604, 594), (335, 339, 600, 601), (339, 595, 605, 600), (594, 604, 605, 595), (194, 599, 218), (101, 218, 599, 602), (101, 602, 125), (598, 603, 604, 601), (89, 113, 603, 604), (286, 600, 294), (33, 605, 600, 286), (25, 605, 33), (606, 611, 610, 608), (308, 358, 610, 609), (11, 608, 610, 358), (313, 607, 611), (6, 313, 611, 606), (308, 609, 607, 313), (9, 152, 612), (613, 308, 313), (310, 308, 613), (613, 167, 310), (613, 466, 310), (614, 149, 3), (613, 313, 615), (615, 313, 316), (316, 170, 615), (316, 452, 615), (612, 617, 616, 614), (613, 619, 618, 615), (607, 609, 619, 618), (607, 618, 616, 611), (609, 610, 617, 619), (610, 611, 616, 617), (316, 615, 618), (3, 316, 618, 616), (3, 616, 614), (310, 619, 613), (9, 617, 619, 310), (9, 617, 612), (137, 621, 620, 149), (170, 623, 622, 182), (182, 622, 256), (63, 256, 622, 621), (63, 621, 137), (3, 149, 620), (3, 620, 623, 316), (170, 316, 623), (138, 625, 624, 150), (324, 623, 620, 624), (324, 325, 622, 623), (325, 625, 621, 622), (620, 621, 625, 624), (6, 150, 624), (6, 624, 324, 323), (415, 591, 587), (306, 586, 591, 415), (433, 446, 593), (178, 252, 433, 593), (475, 544, 545, 476), (488, 542, 543, 489), (310, 466, 476, 545), (167, 310, 545), (165, 543, 302), (479, 489, 543, 302), (179, 253, 544), (253, 544, 475, 470), (251, 542, 488, 483), (177, 542, 251), (448, 499, 589, 587), (415, 587, 589, 490), (505, 521, 568, 565), (436, 533, 509, 540), (428, 532, 533, 436), (305, 575, 581, 307), (575, 578, 582, 581), (214, 581, 582, 219), (219, 582, 318), (506, 507, 493, 541), (501, 564, 569, 517), (464, 477, 547, 549), (385, 406, 566, 562), (385, 563, 567, 406), (387, 408, 514), (387, 514, 567, 563), (381, 562, 566, 405), (239, 407, 386, 404), (239, 404, 360, 361), (208, 273, 210), (239, 273, 208, 407), (209, 247, 404, 386), (46, 273, 361, 80), (16, 72, 360, 303), (199, 200, 515, 511), (95, 119, 200, 515), (197, 563, 385, 221), (221, 385, 562, 243), (220, 567, 514, 513), (220, 235, 405, 566), (227, 230, 402, 403), (203, 403, 402, 206), (203, 366, 362, 403), (33, 286, 399, 53), (53, 399, 266, 63), (63, 266, 256), (206, 402, 601, 598), (230, 601, 402), (149, 614, 612, 152), (263, 266, 399, 400), (261, 263, 400, 401), (167, 613, 615, 170), (283, 548, 399, 286), (281, 546, 548, 283), (400, 548, 546, 401), (241, 261, 401, 242), (21, 298, 588, 398), (21, 398, 155), (278, 163, 588, 298), (1, 5, 577, 583), (574, 580, 583, 577), (12, 580, 574, 14), (100, 583, 580, 105), (153, 397, 166, 586), (13, 153, 586, 306), (166, 171, 586), (306, 586, 171, 319), (314, 318, 582, 578), (3, 6, 606, 614), (606, 608, 612, 614), (9, 612, 608, 11), (450, 549, 468, 454), (452, 466, 613, 615), (298, 490, 589, 590), (298, 590, 588), (492, 589, 499, 541), (517, 569, 570), (514, 517, 570, 567), (521, 571, 568), (405, 566, 571, 521), (381, 505, 572, 562), (505, 565, 572), (501, 573, 564), (387, 563, 573, 501), (520, 569, 518, 525), (480, 565, 503, 484), (484, 503, 564, 486), (212, 214, 190, 188), (440, 534, 539, 444), (626, 629, 628, 627), (630, 633, 632, 631), (626, 627, 631, 630), (628, 629, 633, 632), (534, 539, 631, 627), (440, 444, 630, 626), (188, 212, 628, 632), (190, 633, 629, 214), (535, 631, 539), (200, 535, 631, 632), (188, 632, 200), (530, 534, 627), (299, 530, 627, 628), (212, 299, 628), (414, 626, 440), (442, 630, 444), (202, 633, 630, 442), (190, 633, 202), (214, 629, 307), (307, 629, 626, 414), (634, 207, 231), (202, 207, 634), (634, 231, 226), (226, 93, 634), (635, 231, 295), (226, 231, 635), (635, 295, 290), (224, 95, 642), (642, 95, 515), (642, 511, 515), (288, 275, 643), (643, 31, 95), (288, 31, 643), (643, 95, 224), (516, 526, 644), (645, 523, 522), (223, 511, 642, 224), (223, 224, 643, 275), (423, 637, 645, 522), (442, 636, 644, 516), (523, 645, 644, 526), (636, 644, 645, 637), (224, 226, 635, 643), (288, 643, 635, 290), (224, 642, 634, 226), (200, 202, 515), (202, 634, 642, 515), (516, 644, 647), (515, 516, 647, 649), (515, 649, 642), (642, 649, 648, 643), (645, 646, 647, 644), (522, 646, 645), (288, 648, 646, 522), (288, 643, 648), (442, 641, 636), (637, 636, 641, 640), (423, 640, 637), (290, 638, 640, 423), (290, 635, 638), (634, 639, 638, 635), (202, 639, 634), (202, 639, 641, 442), (638, 640, 646, 648), (640, 641, 647, 646), (638, 648, 649, 639), (639, 649, 647, 641), (29, 93, 226, 635), (29, 635, 290, 37), (37, 290, 282), (93, 117, 202, 634), (325, 327, 625), (64, 327, 625, 138), (340, 341, 651, 652), (654, 497, 508), (655, 238, 81), (238, 655, 390), (246, 656, 73), (656, 246, 390), (496, 657, 504), (435, 496, 657, 650), (504, 657, 654, 508), (437, 497, 654, 653), (390, 655, 656), (656, 655, 659, 658), (652, 651, 661, 660), (661, 658, 659, 660), (73, 656, 655, 81), (657, 654, 663, 662), (653, 650, 665, 664), (665, 662, 663, 664), (650, 653, 654, 657), (497, 663, 654), (238, 659, 663, 497), (238, 655, 659), (496, 662, 657), (246, 658, 662, 496), (246, 656, 658), (435, 650, 665), (244, 435, 665, 661), (236, 660, 664, 437), (437, 653, 664), (660, 659, 663, 664), (658, 661, 665, 662), (236, 340, 652, 660), (244, 661, 651, 341)])
_uv = me_plane.uv_layers.new(name='UVTex')
_uv.uv.foreach_set('vector', [0.0, 0.0, 0.0, 1.0, 1.0, 1.0, 1.0, 0.0, 1.0, 1.0, 1.0, 0.0, 0.0, 0.0, 0.0, 1.0, 0.0, 0.0, 0.0, 1.0, 1.0, 1.0, 1.0, 0.0, 0.0, 0.0, 0.0, 1.0, 1.0, 1.0, 1.0, 0.0, 0.0, 0.0, 0.0, 1.0, 1.0, 1.0, 1.0, 0.0, 0.0, 0.0, 0.0, 1.0, 1.0, 1.0, 1.0, 0.0, 0.0, 0.0, 0.0, 1.0, 1.0, 1.0, 1.0, 0.0, 0.0, 0.0, 0.0, 1.0, 1.0, 1.0, 1.0, 0.0, 0.0, 0.0, 0.0, 1.0, 1.0, 1.0, 1.0, 0.0, 0.0, 0.0, 0.0, 1.0, 1.0, 1.0, 1.0, 0.0, 0.0, 0.0, 0.0, 1.0, 1.0, 1.0, 1.0, 0.0, 0.0, 0.0, 0.0, 1.0, 1.0, 1.0, 1.0, 0.0, 0.0, 0.0, 0.0, 1.0, 1.0, 1.0, 1.0, 0.0, 0.0, 0.0, 0.0, 1.0, 1.0, 1.0, 1.0, 0.0, 0.0, 0.0, 0.0, 1.0, 1.0, 1.0, 1.0, 0.0, 0.0, 0.0, 0.0, 1.0, 1.0, 1.0, 1.0, 0.0, 0.0, 0.0, 0.0, 1.0, 1.0, 1.0, 1.0, 0.0, 0.0, 0.0, 0.0, 1.0, 1.0, 1.0, 1.0, 0.0, 0.0, 0.0, 0.0, 1.0, 1.0, 1.0, 1.0, 0.0, 0.0, 0.0, 0.0, 1.0, 1.0, 1.0, 1.0, 0.0, 0.0, 0.0, 0.0, 1.0, 1.0, 1.0, 1.0, 0.0, 0.0, 0.0, 0.0, 1.0, 1.0, 1.0, 1.0, 0.0, 0.0, 0.0, 0.0, 1.0, 1.0, 1.0, 1.0, 0.0, 0.0, 0.0, 0.0, 1.0, 1.0, 1.0, 1.0, 0.0, 0.0, 0.0, 0.0, 1.0, 1.0, 1.0, 1.0, 0.0, 0.0, 0.0, 0.0, 1.0, 1.0, 1.0, 1.0, 0.0, 0.0, 0.0, 0.0, 1.0, 1.0, 1.0, 1.0, 0.0, 0.0, 0.0, 0.0, 1.0, 1.0, 1.0, 1.0, 0.0, 0.0, 0.0, 0.0, 1.0, 1.0, 1.0, 1.0, 0.0, 0.0, 0.0, 0.0, 1.0, 1.0, 1.0, 1.0, 0.0, 0.0, 0.0, 0.0, 1.0, 1.0, 1.0, 1.0, 0.0, 0.0, 0.0, 0.0, 1.0, 1.0, 1.0, 1.0, 0.0, 0.0, 0.0, 0.0, 1.0, 1.0, 1.0, 1.0, 0.0, 0.0, 0.0, 0.0, 1.0, 1.0, 1.0, 1.0, 0.0, 0.0, 0.0, 0.0, 1.0, 1.0, 1.0, 1.0, 0.0, 0.0, 0.0, 0.0, 1.0, 1.0, 1.0, 1.0, 0.0, 0.0, 0.0, 0.0, 1.0, 1.0, 1.0, 1.0, 0.0, 0.0, 0.0, 0.0, 1.0, 1.0, 1.0, 1.0, 0.0, 0.0, 0.0, 0.0, 1.0, 1.0, 1.0, 1.0, 0.0, 0.0, 0.0, 0.0, 1.0, 1.0, 1.0, 1.0, 0.0, 0.0, 0.0, 0.0, 1.0, 1.0, 1.0, 1.0, 0.0, 0.0, 0.0, 0.0, 1.0, 1.0, 1.0, 1.0, 0.0, 0.0, 0.0, 0.0, 1.0, 1.0, 1.0, 1.0, 0.0, 0.0, 0.0, 0.0, 1.0, 1.0, 1.0, 1.0, 0.0, 0.0, 0.0, 0.0, 1.0, 1.0, 1.0, 1.0, 0.0, 0.0, 0.0, 0.0, 1.0, 1.0, 1.0, 1.0, 0.0, 0.0, 0.0, 0.0, 1.0, 1.0, 1.0, 1.0, 0.0, 0.0, 0.0, 0.0, 1.0, 1.0, 1.0, 1.0, 0.0, 0.0, 0.0, 0.0, 1.0, 1.0, 1.0, 1.0, 0.0, 0.0, 0.0, 0.0, 1.0, 1.0, 1.0, 1.0, 0.0, 0.0, 0.0, 0.0, 1.0, 1.0, 1.0, 1.0, 0.0, 0.0, 0.0, 0.0, 1.0, 1.0, 1.0, 1.0, 0.0, 0.0, 0.0, 0.0, 1.0, 1.0, 1.0, 1.0, 0.0, 0.0, 0.0, 0.0, 1.0, 1.0, 1.0, 1.0, 0.0, 0.0, 0.0, 0.0, 1.0, 1.0, 1.0, 1.0, 0.0, 0.0, 0.0, 0.0, 1.0, 1.0, 1.0, 1.0, 0.0, 0.0, 0.0, 0.0, 1.0, 1.0, 1.0, 1.0, 0.0, 0.0, 0.0, 0.0, 1.0, 1.0, 1.0, 1.0, 0.0, 0.0, 0.0, 0.0, 1.0, 1.0, 1.0, 1.0, 0.0, 0.0, 0.0, 0.0, 1.0, 1.0, 1.0, 1.0, 0.0, 0.0, 0.0, 0.0, 1.0, 1.0, 1.0, 1.0, 0.0, 0.0, 0.0, 0.0, 1.0, 1.0, 1.0, 1.0, 0.0, 0.0, 0.0, 0.0, 1.0, 1.0, 1.0, 1.0, 0.0, 0.0, 0.0, 0.0, 1.0, 1.0, 1.0, 1.0, 0.0, 0.0, 0.0, 0.0, 1.0, 1.0, 1.0, 1.0, 0.0, 0.0, 0.0, 0.0, 1.0, 1.0, 1.0, 1.0, 0.0, 0.0, 0.0, 0.0, 1.0, 1.0, 1.0, 1.0, 0.0, 0.0, 0.0, 0.0, 1.0, 1.0, 1.0, 1.0, 0.0, 0.0, 0.0, 0.0, 1.0, 1.0, 1.0, 1.0, 0.0, 0.0, 0.0, 0.0, 1.0, 1.0, 1.0, 1.0, 0.0, 0.0, 0.0, 0.0, 1.0, 1.0, 1.0, 1.0, 0.0, 0.0, 0.0, 0.0, 1.0, 1.0, 1.0, 1.0, 0.0, 0.0, 0.0, 0.0, 1.0, 1.0, 1.0, 1.0, 0.0, 0.0, 0.0, 0.0, 1.0, 1.0, 1.0, 1.0, 0.0, 0.0, 0.0, 0.0, 1.0, 1.0, 1.0, 1.0, 0.0, 0.0, 0.0, 0.0, 1.0, 1.0, 1.0, 1.0, 0.0, 0.0, 0.0, 0.0, 1.0, 1.0, 1.0, 1.0, 0.0, 0.0, 0.0, 0.0, 1.0, 1.0, 1.0, 1.0, 0.0, 0.0, 0.0, 0.0, 1.0, 1.0, 1.0, 1.0, 0.0, 0.0, 0.0, 0.0, 1.0, 1.0, 1.0, 1.0, 0.0, 0.0, 0.0, 0.0, 1.0, 1.0, 1.0, 1.0, 0.0, 0.0, 0.0, 0.0, 1.0, 1.0, 1.0, 1.0, 0.0, 0.0, 0.0, 0.0, 1.0, 1.0, 1.0, 1.0, 0.0, 0.0, 0.0, 0.0, 1.0, 1.0, 1.0, 1.0, 0.0, 0.0, 0.0, 0.0, 1.0, 1.0, 1.0, 1.0, 0.0, 0.0, 0.0, 0.0, 1.0, 1.0, 1.0, 1.0, 0.0, 0.0, 0.0, 0.0, 1.0, 1.0, 1.0, 1.0, 0.0, 0.0, 0.0, 0.0, 1.0, 1.0, 1.0, 1.0, 0.0, 0.0, 0.0, 0.0, 1.0, 1.0, 1.0, 1.0, 0.0, 0.0, 0.0, 0.0, 1.0, 1.0, 1.0, 1.0, 0.0, 0.0, 0.0, 0.0, 1.0, 1.0, 1.0, 1.0, 0.0, 0.0, 0.0, 0.0, 1.0, 1.0, 1.0, 1.0, 0.0, 0.0, 0.0, 0.0, 1.0, 1.0, 1.0, 1.0, 0.0, 0.0, 0.0, 0.0, 1.0, 1.0, 1.0, 1.0, 0.0, 0.0, 0.0, 0.0, 1.0, 1.0, 1.0, 1.0, 0.0, 0.0, 0.0, 0.0, 1.0, 1.0, 1.0, 1.0, 0.0, 0.0, 0.0, 0.0, 1.0, 1.0, 1.0, 1.0, 0.0, 0.0, 0.0, 0.0, 1.0, 1.0, 1.0, 1.0, 0.0, 0.0, 0.0, 0.0, 1.0, 1.0, 1.0, 1.0, 0.0, 0.0, 0.0, 0.0, 1.0, 1.0, 1.0, 1.0, 0.0, 0.0, 0.0, 0.0, 1.0, 1.0, 1.0, 1.0, 0.0, 0.0, 0.0, 0.0, 1.0, 1.0, 1.0, 1.0, 0.0, 0.0, 0.0, 0.0, 1.0, 1.0, 1.0, 1.0, 0.0, 0.0, 0.0, 0.0, 1.0, 1.0, 1.0, 1.0, 0.0, 0.0, 0.0, 0.0, 1.0, 1.0, 1.0, 1.0, 0.0, 0.0, 0.0, 0.0, 1.0, 1.0, 1.0, 1.0, 0.0, 0.0, 0.0, 0.0, 1.0, 1.0, 1.0, 1.0, 0.0, 0.0, 0.0, 0.0, 1.0, 1.0, 1.0, 1.0, 0.0, 0.0, 0.0, 0.0, 1.0, 1.0, 1.0, 1.0, 0.0, 1.0, 1.0, 1.0, 0.0, 0.0, 0.0, 0.0, 1.0, 0.0, 0.0, 0.0, 1.0, 1.0, 1.0, 1.0, 0.0, 0.0, 0.0, 0.0, 1.0, 1.0, 1.0, 1.0, 0.0, 0.0, 0.0, 0.0, 1.0, 1.0, 1.0, 1.0, 0.0, 0.0, 0.0, 0.0, 1.0, 1.0, 1.0, 1.0, 0.0, 0.0, 0.0, 0.0, 1.0, 1.0, 1.0, 1.0, 0.0, 0.0, 0.0, 0.0, 1.0, 1.0, 1.0, 1.0, 0.0, 0.0, 0.0, 0.0, 1.0, 1.0, 1.0, 1.0, 0.0, 0.0, 0.0, 0.0, 1.0, 1.0, 1.0, 1.0, 0.0, 0.0, 0.0, 0.0, 1.0, 1.0, 1.0, 1.0, 0.0, 0.0, 0.0, 0.0, 1.0, 1.0, 1.0, 1.0, 0.0, 0.0, 0.0, 0.0, 1.0, 1.0, 1.0, 1.0, 0.0, 0.0, 0.0, 0.0, 1.0, 1.0, 1.0, 1.0, 0.0, 0.0, 0.0, 0.0, 1.0, 1.0, 1.0, 1.0, 0.0, 0.0, 0.0, 0.0, 1.0, 1.0, 1.0, 1.0, 0.0, 0.0, 0.0, 0.0, 1.0, 1.0, 1.0, 1.0, 0.0, 0.0, 0.0, 0.0, 1.0, 1.0, 1.0, 1.0, 0.0, 0.0, 0.0, 0.0, 1.0, 1.0, 1.0, 1.0, 0.0, 0.0, 0.0, 0.0, 1.0, 1.0, 1.0, 1.0, 0.0, 0.0, 0.0, 0.0, 1.0, 1.0, 1.0, 1.0, 0.0, 0.0, 0.0, 0.0, 1.0, 1.0, 1.0, 1.0, 0.0, 0.0, 0.0, 0.0, 1.0, 1.0, 1.0, 1.0, 0.0, 0.0, 0.0, 0.0, 1.0, 1.0, 1.0, 1.0, 0.0, 0.0, 0.0, 0.0, 1.0, 1.0, 1.0, 1.0, 0.0, 0.0, 0.0, 0.0, 1.0, 1.0, 1.0, 1.0, 0.0, 0.0, 0.0, 0.0, 1.0, 1.0, 1.0, 1.0, 0.0, 0.0, 0.0, 0.0, 1.0, 1.0, 1.0, 1.0, 0.0, 0.0, 0.0, 0.0, 1.0, 1.0, 1.0, 1.0, 0.0, 0.0, 0.0, 0.0, 1.0, 1.0, 1.0, 1.0, 0.0, 0.0, 0.0, 0.0, 1.0, 1.0, 1.0, 1.0, 0.0, 0.0, 0.0, 0.0, 1.0, 1.0, 1.0, 1.0, 0.0, 0.0, 0.0, 0.0, 1.0, 1.0, 1.0, 1.0, 0.0, 0.0, 0.0, 0.0, 1.0, 1.0, 1.0, 1.0, 0.0, 0.0, 0.0, 0.0, 1.0, 1.0, 1.0, 1.0, 0.0, 0.0, 0.0, 0.0, 1.0, 1.0, 1.0, 1.0, 0.0, 0.0, 0.0, 0.0, 1.0, 1.0, 1.0, 1.0, 0.0, 0.0, 0.0, 0.0, 1.0, 1.0, 1.0, 1.0, 0.0, 0.0, 0.0, 0.0, 1.0, 1.0, 1.0, 1.0, 0.0, 0.0, 0.0, 0.0, 1.0, 1.0, 1.0, 1.0, 0.0, 0.0, 0.0, 0.0, 1.0, 1.0, 1.0, 1.0, 0.0, 0.0, 0.0, 0.0, 1.0, 1.0, 1.0, 1.0, 0.0, 0.0, 0.0, 0.0, 1.0, 1.0, 1.0, 1.0, 0.0, 0.0, 0.0, 0.0, 1.0, 1.0, 1.0, 1.0, 0.0, 0.0, 0.0, 0.0, 1.0, 1.0, 1.0, 1.0, 0.0, 0.0, 0.0, 0.0, 1.0, 1.0, 1.0, 1.0, 0.0, 0.0, 0.0, 0.0, 1.0, 1.0, 1.0, 1.0, 0.0, 0.0, 0.0, 0.0, 1.0, 1.0, 1.0, 1.0, 0.0, 0.0, 0.0, 0.0, 1.0, 1.0, 1.0, 1.0, 0.0, 0.0, 0.0, 0.0, 1.0, 1.0, 1.0, 1.0, 0.0, 0.0, 0.0, 0.0, 1.0, 1.0, 1.0, 1.0, 0.0, 0.0, 0.0, 0.0, 1.0, 1.0, 1.0, 1.0, 0.0, 0.0, 0.0, 0.0, 1.0, 1.0, 1.0, 1.0, 0.0, 0.0, 0.0, 0.0, 1.0, 1.0, 1.0, 1.0, 0.0, 0.0, 0.0, 0.0, 1.0, 1.0, 1.0, 1.0, 0.0, 0.0, 0.0, 0.0, 1.0, 1.0, 1.0, 1.0, 0.0, 0.0, 0.0, 0.0, 1.0, 1.0, 1.0, 1.0, 0.0, 0.0, 0.0, 0.0, 1.0, 1.0, 1.0, 1.0, 0.0, 0.0, 0.0, 0.0, 1.0, 1.0, 1.0, 1.0, 0.0, 0.0, 0.0, 0.0, 1.0, 1.0, 1.0, 1.0, 0.0, 0.0, 0.0, 0.0, 1.0, 1.0, 1.0, 1.0, 0.0, 0.0, 0.0, 0.0, 1.0, 1.0, 1.0, 1.0, 0.0, 0.0, 0.0, 0.0, 1.0, 1.0, 1.0, 1.0, 0.0, 0.0, 0.0, 0.0, 1.0, 1.0, 1.0, 1.0, 0.0, 0.0, 0.0, 0.0, 1.0, 1.0, 1.0, 1.0, 0.0, 0.0, 0.0, 0.0, 1.0, 1.0, 1.0, 1.0, 0.0, 0.0, 0.0, 0.0, 1.0, 1.0, 1.0, 1.0, 0.0, 0.0, 0.0, 0.0, 1.0, 1.0, 1.0, 1.0, 0.0, 0.0, 0.0, 0.0, 1.0, 1.0, 1.0, 1.0, 0.0, 0.0, 0.0, 0.0, 1.0, 1.0, 1.0, 1.0, 0.0, 0.0, 0.0, 0.0, 1.0, 1.0, 1.0, 1.0, 0.0, 0.0, 0.0, 0.0, 1.0, 1.0, 1.0, 1.0, 0.0, 0.0, 0.0, 0.0, 1.0, 1.0, 1.0, 1.0, 0.0, 0.0, 0.0, 0.0, 1.0, 1.0, 1.0, 1.0, 0.0, 0.0, 0.0, 0.0, 1.0, 1.0, 1.0, 1.0, 0.0, 0.0, 0.0, 0.0, 1.0, 1.0, 1.0, 1.0, 0.0, 0.0, 0.0, 0.0, 1.0, 1.0, 1.0, 1.0, 0.0, 0.0, 0.0, 0.0, 1.0, 1.0, 1.0, 1.0, 0.0, 0.0, 0.0, 0.0, 1.0, 1.0, 1.0, 1.0, 0.0, 0.0, 0.0, 0.0, 1.0, 1.0, 1.0, 1.0, 0.0, 0.0, 0.0, 0.0, 1.0, 1.0, 1.0, 1.0, 0.0, 0.0, 0.0, 0.0, 1.0, 1.0, 1.0, 1.0, 0.0, 0.0, 0.0, 0.0, 1.0, 1.0, 1.0, 1.0, 0.0, 0.0, 0.0, 0.0, 1.0, 1.0, 1.0, 1.0, 0.0, 0.0, 0.0, 0.0, 1.0, 1.0, 1.0, 1.0, 0.0, 0.0, 0.0, 0.0, 1.0, 1.0, 1.0, 1.0, 0.0, 0.0, 0.0, 0.0, 1.0, 1.0, 1.0, 1.0, 0.0, 0.0, 0.0, 0.0, 1.0, 1.0, 1.0, 1.0, 0.0, 0.0, 0.0, 0.0, 1.0, 1.0, 1.0, 1.0, 0.0, 0.0, 0.0, 0.0, 1.0, 1.0, 1.0, 1.0, 0.0, 0.0, 0.0, 0.0, 1.0, 1.0, 1.0, 1.0, 0.0, 0.0, 0.0, 0.0, 1.0, 1.0, 1.0, 1.0, 0.0, 0.0, 0.0, 0.0, 1.0, 1.0, 1.0, 1.0, 0.0, 0.0, 0.0, 0.0, 1.0, 1.0, 1.0, 1.0, 0.0, 0.0, 0.0, 0.0, 1.0, 1.0, 1.0, 1.0, 0.0, 0.0, 0.0, 0.0, 1.0, 1.0, 1.0, 1.0, 0.0, 0.0, 0.0, 0.0, 1.0, 1.0, 1.0, 1.0, 0.0, 0.0, 0.0, 0.0, 1.0, 1.0, 1.0, 1.0, 0.0, 0.0, 0.0, 0.0, 1.0, 1.0, 1.0, 1.0, 0.0, 0.0, 0.0, 0.0, 1.0, 1.0, 1.0, 1.0, 0.0, 0.0, 0.0, 0.0, 1.0, 1.0, 1.0, 1.0, 0.0, 0.0, 0.0, 0.0, 1.0, 1.0, 1.0, 1.0, 0.0, 0.0, 0.0, 0.0, 1.0, 1.0, 1.0, 1.0, 0.0, 0.0, 0.0, 0.0, 1.0, 1.0, 1.0, 1.0, 0.0, 0.0, 0.0, 0.0, 1.0, 1.0, 1.0, 1.0, 0.0, 0.0, 0.0, 0.0, 1.0, 1.0, 1.0, 1.0, 0.0, 0.0, 0.0, 0.0, 1.0, 1.0, 1.0, 1.0, 0.0, 0.0, 0.0, 0.0, 1.0, 1.0, 1.0, 1.0, 0.0, 0.0, 0.0, 0.0, 1.0, 1.0, 1.0, 1.0, 0.0, 0.0, 0.0, 0.0, 1.0, 1.0, 1.0, 1.0, 0.0, 0.0, 0.0, 0.0, 1.0, 1.0, 1.0, 1.0, 0.0, 0.0, 0.0, 0.0, 1.0, 1.0, 1.0, 1.0, 0.0, 0.0, 0.0, 0.0, 1.0, 1.0, 1.0, 1.0, 0.0, 0.0, 0.0, 0.0, 1.0, 1.0, 1.0, 1.0, 0.0, 0.0, 0.0, 0.0, 1.0, 1.0, 1.0, 1.0, 0.0, 0.0, 0.0, 0.0, 1.0, 1.0, 1.0, 1.0, 0.0, 0.0, 0.0, 0.0, 1.0, 1.0, 1.0, 1.0, 0.0, 0.0, 0.0, 0.0, 1.0, 1.0, 1.0, 1.0, 0.0, 0.0, 0.0, 0.0, 1.0, 1.0, 1.0, 1.0, 0.0, 0.0, 0.0, 0.0, 1.0, 1.0, 1.0, 1.0, 0.0, 0.0, 0.0, 0.0, 1.0, 1.0, 1.0, 1.0, 0.0, 0.0, 0.0, 0.0, 1.0, 1.0, 1.0, 1.0, 0.0, 0.0, 0.0, 0.0, 1.0, 1.0, 1.0, 1.0, 0.0, 0.0, 0.0, 0.0, 1.0, 1.0, 1.0, 1.0, 0.0, 0.0, 0.0, 0.0, 1.0, 1.0, 1.0, 1.0, 0.0, 0.0, 0.0, 0.0, 1.0, 1.0, 1.0, 1.0, 0.0, 0.0, 0.0, 0.0, 1.0, 1.0, 1.0, 1.0, 0.0, 0.0, 0.0, 0.0, 1.0, 1.0, 1.0, 1.0, 0.0, 0.0, 0.0, 0.0, 1.0, 1.0, 1.0, 1.0, 0.0, 0.0, 0.0, 0.0, 1.0, 1.0, 1.0, 1.0, 0.0, 0.0, 0.0, 0.0, 1.0, 1.0, 1.0, 1.0, 0.0, 0.0, 0.0, 0.0, 1.0, 1.0, 1.0, 1.0, 0.0, 0.0, 0.0, 0.0, 1.0, 1.0, 1.0, 1.0, 0.0, 0.0, 0.0, 0.0, 1.0, 1.0, 1.0, 1.0, 0.0, 0.0, 0.0, 0.0, 1.0, 1.0, 1.0, 1.0, 0.0, 0.0, 0.0, 0.0, 1.0, 1.0, 1.0, 1.0, 0.0, 0.0, 0.0, 0.0, 1.0, 1.0, 1.0, 1.0, 0.0, 0.0, 0.0, 0.0, 1.0, 1.0, 1.0, 1.0, 0.0, 0.0, 0.0, 0.0, 1.0, 1.0, 1.0, 1.0, 0.0, 0.0, 0.0, 0.0, 1.0, 1.0, 1.0, 1.0, 0.0, 0.0, 0.0, 0.0, 1.0, 1.0, 1.0, 1.0, 0.0, 0.0, 0.0, 0.0, 1.0, 1.0, 1.0, 1.0, 0.0, 0.0, 0.0, 0.0, 1.0, 1.0, 1.0, 1.0, 0.0, 0.0, 0.0, 0.0, 1.0, 1.0, 1.0, 1.0, 0.0, 0.0, 0.0, 0.0, 1.0, 1.0, 1.0, 1.0, 0.0, 0.0, 0.0, 0.0, 1.0, 1.0, 1.0, 1.0, 0.0, 0.0, 0.0, 0.0, 1.0, 1.0, 1.0, 1.0, 0.0, 0.0, 0.0, 0.0, 1.0, 1.0, 1.0, 1.0, 0.0, 0.0, 0.0, 0.0, 1.0, 1.0, 1.0, 1.0, 0.0, 0.0, 0.0, 0.0, 1.0, 1.0, 1.0, 1.0, 0.0, 0.0, 0.0, 0.0, 1.0, 1.0, 1.0, 1.0, 0.0, 0.0, 0.0, 0.0, 1.0, 1.0, 1.0, 1.0, 0.0, 0.0, 0.0, 0.0, 1.0, 1.0, 1.0, 1.0, 0.0, 0.0, 0.0, 0.0, 1.0, 1.0, 1.0, 1.0, 0.0, 0.0, 0.0, 0.0, 1.0, 1.0, 1.0, 1.0, 0.0, 0.0, 0.0, 0.0, 1.0, 1.0, 1.0, 1.0, 0.0, 0.0, 0.0, 0.0, 1.0, 1.0, 1.0, 1.0, 0.0, 0.0, 0.0, 0.0, 1.0, 1.0, 1.0, 1.0, 0.0, 0.0, 0.0, 0.0, 1.0, 1.0, 1.0, 1.0, 0.0, 0.0, 0.0, 0.0, 1.0, 1.0, 1.0, 1.0, 0.0, 0.0, 0.0, 0.0, 1.0, 1.0, 1.0, 1.0, 0.0, 0.0, 0.0, 0.0, 1.0, 1.0, 1.0, 1.0, 0.0, 0.0, 0.0, 0.0, 1.0, 1.0, 1.0, 1.0, 0.0, 0.0, 0.0, 0.0, 1.0, 1.0, 1.0, 1.0, 0.0, 0.0, 0.0, 0.0, 1.0, 1.0, 1.0, 1.0, 0.0, 0.0, 0.0, 0.0, 1.0, 1.0, 1.0, 1.0, 0.0, 0.0, 0.0, 0.0, 1.0, 1.0, 1.0, 1.0, 0.0, 0.0, 0.0, 0.0, 1.0, 1.0, 1.0, 1.0, 0.0, 0.0, 0.0, 0.0, 1.0, 1.0, 1.0, 1.0, 0.0, 0.0, 0.0, 0.0, 1.0, 1.0, 1.0, 1.0, 0.0, 0.0, 0.0, 0.0, 1.0, 1.0, 1.0, 1.0, 0.0, 0.0, 0.0, 0.0, 1.0, 1.0, 1.0, 1.0, 0.0, 0.0, 0.0, 0.0, 1.0, 1.0, 1.0, 1.0, 0.0, 0.0, 0.0, 0.0, 1.0, 1.0, 1.0, 1.0, 0.0, 0.0, 0.0, 0.0, 1.0, 1.0, 1.0, 1.0, 0.0, 0.0, 0.0, 0.0, 1.0, 1.0, 1.0, 1.0, 0.0, 0.0, 0.0, 0.0, 1.0, 1.0, 1.0, 1.0, 0.0, 0.0, 0.0, 0.0, 1.0, 1.0, 1.0, 1.0, 0.0, 0.0, 0.0, 0.0, 1.0, 1.0, 1.0, 1.0, 0.0, 0.0, 0.0, 0.0, 1.0, 1.0, 1.0, 1.0, 0.0, 0.0, 0.0, 0.0, 1.0, 1.0, 1.0, 1.0, 0.0, 0.0, 0.0, 0.0, 1.0, 1.0, 1.0, 1.0, 0.0, 0.0, 0.0, 0.0, 1.0, 1.0, 1.0, 1.0, 0.0, 0.0, 0.0, 0.0, 1.0, 1.0, 1.0, 1.0, 0.0, 0.0, 0.0, 0.0, 1.0, 1.0, 1.0, 1.0, 0.0, 0.0, 0.0, 0.0, 1.0, 1.0, 1.0, 1.0, 0.0, 0.0, 0.0, 0.0, 1.0, 1.0, 1.0, 1.0, 0.0, 0.0, 0.0, 0.0, 1.0, 1.0, 1.0, 1.0, 0.0, 0.0, 0.0, 0.0, 1.0, 1.0, 1.0, 1.0, 0.0, 0.0, 0.0, 0.0, 1.0, 1.0, 1.0, 1.0, 0.0, 0.0, 0.0, 0.0, 1.0, 1.0, 1.0, 1.0, 0.0, 0.0, 0.0, 0.0, 1.0, 1.0, 1.0, 1.0, 0.0, 0.0, 0.0, 0.0, 1.0, 1.0, 1.0, 1.0, 0.0, 0.0, 0.0, 0.0, 1.0, 1.0, 1.0, 1.0, 0.0, 0.0, 0.0, 0.0, 1.0, 1.0, 1.0, 1.0, 0.0, 0.0, 0.0, 0.0, 1.0, 1.0, 1.0, 1.0, 0.0, 0.0, 0.0, 0.0, 1.0, 1.0, 1.0, 1.0, 0.0, 0.0, 0.0, 0.0, 1.0, 1.0, 1.0, 1.0, 0.0, 0.0, 0.0, 0.0, 1.0, 1.0, 1.0, 1.0, 0.0, 0.0, 0.0, 0.0, 1.0, 1.0, 1.0, 1.0, 0.0, 0.0, 0.0, 0.0, 1.0, 1.0, 1.0, 1.0, 0.0, 0.0, 0.0, 0.0, 1.0, 1.0, 1.0, 1.0, 0.0, 0.0, 0.0, 1.0, 1.0, 1.0, 0.0, 0.0, 0.0, 1.0, 1.0, 1.0, 0.0, 0.0, 0.0, 0.0, 1.0, 1.0, 1.0, 1.0, 0.0, 0.0, 0.0, 0.0, 1.0, 1.0, 1.0, 1.0, 0.0, 0.0, 0.0, 0.0, 1.0, 1.0, 1.0, 1.0, 0.0, 0.0, 0.0, 0.0, 1.0, 1.0, 1.0, 1.0, 0.0, 0.0, 0.0, 0.0, 1.0, 1.0, 1.0, 1.0, 0.0, 0.0, 0.0, 0.0, 1.0, 1.0, 1.0, 1.0, 0.0, 0.0, 0.0, 0.0, 1.0, 1.0, 1.0, 1.0, 0.0, 0.0, 0.0, 0.0, 1.0, 1.0, 1.0, 1.0, 0.0, 0.0, 0.0, 0.0, 1.0, 1.0, 1.0, 1.0, 0.0, 0.0, 0.0, 0.0, 1.0, 1.0, 1.0, 1.0, 0.0, 0.0, 0.0, 0.0, 1.0, 1.0, 1.0, 1.0, 0.0, 0.0, 0.0, 0.0, 1.0, 1.0, 1.0, 1.0, 0.0, 0.0, 0.0, 0.0, 1.0, 1.0, 1.0, 1.0, 0.0, 0.0, 0.0, 1.0, 1.0, 1.0, 0.0, 0.0, 0.0, 0.0, 1.0, 1.0, 1.0, 1.0, 0.0, 0.0, 0.0, 0.0, 1.0, 1.0, 1.0, 1.0, 0.0, 0.0, 0.0, 0.0, 1.0, 1.0, 1.0, 1.0, 0.0, 0.0, 0.0, 1.0, 1.0, 1.0, 0.0, 0.0, 0.0, 1.0, 1.0, 1.0, 0.0, 0.0, 0.0, 0.0, 1.0, 1.0, 1.0, 1.0, 0.0, 0.0, 0.0, 0.0, 1.0, 1.0, 1.0, 1.0, 0.0, 0.0, 0.0, 0.0, 1.0, 1.0, 1.0, 1.0, 0.0, 0.0, 0.0, 1.0, 1.0, 1.0, 0.0, 0.0, 0.0, 0.0, 1.0, 1.0, 1.0, 1.0, 0.0, 0.0, 0.0, 0.0, 1.0, 1.0, 1.0, 1.0, 0.0, 0.0, 0.0, 1.0, 1.0, 1.0, 0.0, 0.0, 0.0, 1.0, 1.0, 1.0, 0.0, 0.0, 0.0, 1.0, 1.0, 1.0, 0.0, 0.0, 0.0, 0.0, 1.0, 1.0, 1.0, 1.0, 0.0, 0.0, 0.0, 0.0, 1.0, 1.0, 1.0, 1.0, 0.0, 0.0, 0.0, 0.0, 1.0, 1.0, 1.0, 1.0, 0.0, 0.0, 0.0, 0.0, 1.0, 1.0, 1.0, 1.0, 0.0, 0.0, 0.0, 0.0, 1.0, 1.0, 1.0, 1.0, 0.0, 0.0, 0.0, 0.0, 1.0, 1.0, 1.0, 1.0, 0.0, 0.0, 0.0, 0.0, 1.0, 1.0, 1.0, 1.0, 0.0, 0.0, 0.0, 0.0, 1.0, 1.0, 1.0, 1.0, 0.0, 0.0, 0.0, 0.0, 1.0, 1.0, 1.0, 1.0, 0.0, 0.0, 0.0, 0.0, 1.0, 1.0, 1.0, 1.0, 0.0, 0.0, 0.0, 0.0, 1.0, 1.0, 1.0, 1.0, 0.0, 0.0, 0.0, 0.0, 1.0, 1.0, 1.0, 1.0, 0.0, 0.0, 0.0, 0.0, 1.0, 1.0, 1.0, 1.0, 0.0, 0.0, 0.0, 0.0, 1.0, 1.0, 1.0, 1.0, 0.0, 0.0, 0.0, 0.0, 1.0, 1.0, 1.0, 1.0, 0.0, 0.0, 0.0, 0.0, 1.0, 1.0, 1.0, 1.0, 0.0, 0.0, 0.0, 0.0, 1.0, 1.0, 1.0, 1.0, 0.0, 0.0, 0.0, 0.0, 1.0, 1.0, 1.0, 1.0, 0.0, 0.0, 0.0, 1.0, 1.0, 1.0, 0.0, 0.0, 0.0, 1.0, 1.0, 1.0, 0.0, 0.0, 0.0, 1.0, 1.0, 1.0, 0.0, 0.0, 0.0, 0.0, 1.0, 1.0, 1.0, 1.0, 0.0, 0.0, 0.0, 0.0, 1.0, 1.0, 1.0, 1.0, 0.0, 0.0, 0.0, 0.0, 1.0, 1.0, 1.0, 1.0, 0.0, 0.0, 0.0, 0.0, 1.0, 1.0, 1.0, 1.0, 0.0, 0.0, 0.0, 0.0, 1.0, 1.0, 1.0, 1.0, 0.0, 0.0, 0.0, 0.0, 1.0, 1.0, 1.0, 1.0, 0.0, 0.0, 0.0, 0.0, 1.0, 1.0, 1.0, 1.0, 0.0, 0.0, 0.0, 0.0, 1.0, 1.0, 1.0, 1.0, 0.0, 0.0, 0.0, 0.0, 1.0, 1.0, 1.0, 1.0, 0.0, 0.0, 0.0, 0.0, 1.0, 1.0, 1.0, 1.0, 0.0, 0.0, 0.0, 1.0, 1.0, 1.0, 0.0, 0.0, 0.0, 1.0, 1.0, 1.0, 0.0, 0.0, 0.0, 0.0, 1.0, 1.0, 1.0, 1.0, 0.0, 0.0, 0.0, 0.0, 1.0, 1.0, 1.0, 1.0, 0.0, 0.0, 0.0, 0.0, 1.0, 1.0, 1.0, 1.0, 0.0, 0.0, 0.0, 0.0, 1.0, 1.0, 1.0, 1.0, 0.0, 0.0, 0.0, 0.0, 1.0, 1.0, 1.0, 1.0, 0.0, 0.0, 0.0, 1.0, 1.0, 1.0, 0.0, 0.0, 0.0, 0.0, 1.0, 1.0, 1.0, 1.0, 0.0, 0.0, 0.0, 0.0, 1.0, 1.0, 1.0, 1.0, 0.0, 0.0, 0.0, 0.0, 1.0, 1.0, 1.0, 1.0, 0.0, 0.0, 0.0, 1.0, 1.0, 1.0, 0.0, 0.0, 0.0, 0.0, 1.0, 1.0, 1.0, 1.0, 0.0, 0.0, 0.0, 0.0, 1.0, 1.0, 1.0, 1.0, 0.0, 0.0, 0.0, 0.0, 1.0, 1.0, 1.0, 1.0, 0.0, 0.0, 0.0, 0.0, 1.0, 1.0, 1.0, 1.0, 0.0, 0.0, 0.0, 0.0, 1.0, 1.0, 1.0, 1.0, 0.0, 0.0, 0.0, 0.0, 1.0, 1.0, 1.0, 1.0, 0.0, 0.0, 0.0, 0.0, 1.0, 1.0, 1.0, 1.0, 0.0, 0.0, 0.0, 1.0, 1.0, 1.0, 0.0, 0.0, 0.0, 0.0, 1.0, 1.0, 1.0, 1.0, 0.0, 0.0, 0.0, 0.0, 1.0, 1.0, 1.0, 1.0, 0.0, 0.0, 0.0, 0.0, 1.0, 1.0, 1.0, 1.0, 0.0, 0.0, 0.0, 0.0, 1.0, 1.0, 1.0, 1.0, 0.0, 0.0, 0.0, 0.0, 1.0, 1.0, 1.0, 1.0, 0.0, 0.0, 0.0, 0.0, 1.0, 1.0, 1.0, 1.0, 0.0, 0.0, 0.0, 1.0, 1.0, 1.0, 0.0, 0.0, 0.0, 0.0, 1.0, 1.0, 1.0, 1.0, 0.0, 0.0, 0.0, 0.0, 1.0, 1.0, 1.0, 1.0, 0.0, 0.0, 0.0, 0.0, 1.0, 1.0, 1.0, 1.0, 0.0, 0.0, 0.0, 0.0, 1.0, 1.0, 1.0, 1.0, 0.0, 0.0, 0.0, 0.0, 1.0, 1.0, 1.0, 1.0, 0.0, 0.0, 0.0, 0.0, 1.0, 1.0, 1.0, 1.0, 0.0, 0.0, 0.0, 0.0, 1.0, 1.0, 1.0, 1.0, 0.0, 0.0, 0.0, 0.0, 1.0, 1.0, 1.0, 1.0, 0.0, 0.0, 0.0, 0.0, 1.0, 1.0, 1.0, 1.0, 0.0, 0.0, 0.0, 0.0, 1.0, 1.0, 1.0, 1.0, 0.0, 0.0, 0.0, 0.0, 1.0, 1.0, 1.0, 1.0, 0.0, 0.0, 0.0, 0.0, 1.0, 1.0, 1.0, 1.0, 0.0, 0.0, 0.0, 0.0, 1.0, 1.0, 1.0, 1.0, 0.0, 0.0, 0.0, 0.0, 1.0, 1.0, 1.0, 1.0, 0.0, 0.0, 0.0, 0.0, 1.0, 1.0, 1.0, 1.0, 0.0, 0.0, 0.0, 0.0, 1.0, 1.0, 1.0, 1.0, 0.0, 0.0, 0.0, 0.0, 1.0, 1.0, 1.0, 1.0, 0.0, 0.0, 0.0, 0.0, 1.0, 1.0, 1.0, 1.0, 0.0, 0.0, 0.0, 0.0, 1.0, 1.0, 1.0, 1.0, 0.0, 0.0, 0.0, 1.0, 1.0, 1.0, 0.0, 0.0, 0.0, 1.0, 1.0, 1.0, 0.0, 0.0, 0.0, 1.0, 1.0, 1.0, 0.0, 0.0, 0.0, 1.0, 1.0, 1.0, 0.0, 0.0, 0.0, 1.0, 1.0, 1.0, 0.0, 0.0, 0.0, 1.0, 1.0, 1.0, 0.0, 0.0, 0.0, 1.0, 1.0, 1.0, 0.0, 0.0, 0.0, 1.0, 1.0, 1.0, 0.0, 0.0, 0.0, 1.0, 1.0, 1.0, 0.0, 0.0, 0.0, 1.0, 1.0, 1.0, 0.0, 0.0, 0.0, 1.0, 1.0, 1.0, 0.0, 0.0, 0.0, 1.0, 1.0, 1.0, 0.0, 0.0, 0.0, 1.0, 1.0, 1.0, 0.0, 0.0, 0.0, 1.0, 1.0, 1.0, 0.0, 0.0, 0.0, 0.0, 1.0, 1.0, 1.0, 1.0, 0.0, 0.0, 0.0, 1.0, 1.0, 1.0, 0.0, 0.0, 0.0, 1.0, 1.0, 1.0, 0.0, 0.0, 0.0, 1.0, 1.0, 1.0, 0.0, 0.0, 0.0, 1.0, 1.0, 1.0, 0.0, 0.0, 0.0, 1.0, 1.0, 1.0, 0.0, 0.0, 0.0, 0.0, 1.0, 1.0, 1.0, 1.0, 0.0, 0.0, 0.0, 0.0, 1.0, 1.0, 1.0, 1.0, 0.0, 0.0, 0.0, 0.0, 1.0, 1.0, 1.0, 1.0, 0.0, 0.0, 0.0, 0.0, 1.0, 1.0, 1.0, 1.0, 0.0, 0.0, 0.0, 0.0, 1.0, 1.0, 1.0, 1.0, 0.0, 0.0, 0.0, 0.0, 1.0, 1.0, 1.0, 1.0, 0.0, 0.0, 0.0, 0.0, 1.0, 1.0, 1.0, 1.0, 0.0, 0.0, 0.0, 0.0, 1.0, 1.0, 1.0, 1.0, 0.0, 0.0, 0.0, 0.0, 1.0, 1.0, 1.0, 1.0, 0.0, 0.0, 0.0, 0.0, 1.0, 1.0, 1.0, 1.0, 0.0, 0.0, 0.0, 0.0, 1.0, 1.0, 1.0, 1.0, 0.0, 0.0, 0.0, 0.0, 1.0, 1.0, 1.0, 1.0, 0.0, 0.0, 0.0, 0.0, 1.0, 1.0, 1.0, 1.0, 0.0, 0.0, 0.0, 0.0, 1.0, 1.0, 1.0, 1.0, 0.0, 0.0, 0.0, 0.0, 1.0, 1.0, 1.0, 1.0, 0.0, 0.0, 0.0, 0.0, 1.0, 1.0, 1.0, 1.0, 0.0, 0.0, 0.0, 0.0, 1.0, 1.0, 1.0, 1.0, 0.0, 0.0, 0.0, 0.0, 1.0, 1.0, 1.0, 1.0, 0.0, 0.0, 0.0, 0.0, 1.0, 1.0, 1.0, 1.0, 0.0, 0.0, 0.0, 0.0, 1.0, 1.0, 1.0, 1.0, 0.0, 0.0, 0.0, 0.0, 1.0, 1.0, 1.0, 1.0, 0.0, 0.0, 0.0, 0.0, 1.0, 1.0, 1.0, 1.0, 0.0, 0.0, 0.0, 0.0, 1.0, 1.0, 1.0, 1.0, 0.0, 0.0, 0.0, 0.0, 1.0, 1.0, 1.0, 1.0, 0.0, 0.0, 0.0, 0.0, 1.0, 1.0, 1.0, 1.0, 0.0, 0.0, 0.0, 0.0, 1.0, 1.0, 1.0, 1.0, 0.0, 0.0, 0.0, 0.0, 1.0, 1.0, 1.0, 1.0, 0.0, 0.0, 0.0, 0.0, 1.0, 1.0, 1.0, 1.0, 0.0, 0.0, 0.0, 0.0, 1.0, 1.0, 1.0, 1.0, 0.0, 0.0, 0.0, 0.0, 1.0, 1.0, 1.0, 1.0, 0.0, 0.0, 0.0, 0.0, 1.0, 1.0, 1.0, 1.0, 0.0, 0.0, 0.0, 0.0, 1.0, 1.0, 1.0, 1.0, 0.0, 0.0, 0.0, 0.0, 1.0, 1.0, 1.0, 1.0, 0.0, 0.0, 0.0, 0.0, 1.0, 1.0, 1.0, 1.0, 0.0, 0.0, 0.0, 0.0, 1.0, 1.0, 1.0, 1.0, 0.0, 0.0, 0.0, 0.0, 1.0, 1.0, 1.0, 1.0, 0.0, 0.0, 0.0, 0.0, 1.0, 1.0, 1.0, 1.0, 0.0, 0.0, 0.0, 0.0, 1.0, 1.0, 1.0, 1.0, 0.0, 0.0, 0.0, 0.0, 1.0, 1.0, 1.0, 1.0, 0.0, 0.0, 0.0, 0.0, 1.0, 1.0, 1.0, 1.0, 0.0, 0.0, 0.0, 0.0, 1.0, 1.0, 1.0, 1.0, 0.0, 0.0, 0.0, 0.0, 1.0, 1.0, 1.0, 1.0, 0.0, 0.0, 0.0, 0.0, 1.0, 1.0, 1.0, 1.0, 0.0, 0.0, 0.0, 0.0, 1.0, 1.0, 1.0, 1.0, 0.0, 0.0, 0.0, 0.0, 1.0, 1.0, 1.0, 1.0, 0.0, 0.0, 0.0, 0.0, 1.0, 1.0, 1.0, 1.0, 0.0, 0.0, 0.0, 0.0, 1.0, 1.0, 1.0, 1.0, 0.0, 0.0, 0.0, 0.0, 1.0, 1.0, 1.0, 1.0, 0.0, 0.0, 0.0, 0.0, 1.0, 1.0, 1.0, 1.0, 0.0, 0.0, 0.0, 0.0, 1.0, 1.0, 1.0, 1.0, 0.0, 0.0, 0.0, 0.0, 1.0, 1.0, 1.0, 1.0, 0.0, 0.0, 0.0, 0.0, 1.0, 1.0, 1.0, 1.0, 0.0, 0.0, 0.0, 0.0, 1.0, 1.0, 1.0, 1.0, 0.0, 0.0, 0.0, 0.0, 1.0, 1.0, 1.0, 1.0, 0.0, 0.0, 0.0, 0.0, 1.0, 1.0, 1.0, 1.0, 0.0, 0.0, 0.0, 0.0, 1.0, 1.0, 1.0, 1.0, 0.0, 0.0, 0.0, 0.0, 1.0, 1.0, 1.0, 1.0, 0.0, 0.0, 0.0, 0.0, 1.0, 1.0, 1.0, 1.0, 0.0, 0.0, 0.0, 0.0, 1.0, 1.0, 1.0, 1.0, 0.0, 0.0, 0.0, 0.0, 1.0, 1.0, 1.0, 1.0, 0.0, 0.0, 0.0, 0.0, 1.0, 1.0, 1.0, 1.0, 0.0, 0.0, 0.0, 0.0, 1.0, 1.0, 1.0, 1.0, 0.0, 0.0, 0.0, 0.0, 1.0, 1.0, 1.0, 1.0, 0.0, 0.0, 0.0, 0.0, 1.0, 1.0, 1.0, 1.0, 0.0, 0.0, 0.0, 0.0, 1.0, 1.0, 1.0, 1.0, 0.0, 0.0, 0.0, 0.0, 1.0, 1.0, 1.0, 1.0, 0.0, 0.0, 0.0, 0.0, 1.0, 1.0, 1.0, 1.0, 0.0, 0.0, 0.0, 0.0, 1.0, 1.0, 1.0, 1.0, 0.0, 0.0, 0.0, 0.0, 1.0, 1.0, 1.0, 1.0, 0.0, 0.0, 0.0, 0.0, 1.0, 1.0, 1.0, 1.0, 0.0, 0.0, 0.0, 0.0, 1.0, 1.0, 1.0, 1.0, 0.0, 0.0, 0.0, 0.0, 1.0, 1.0, 1.0, 1.0, 0.0, 0.0, 0.0, 0.0, 1.0, 1.0, 1.0, 1.0, 0.0, 0.0, 0.0, 0.0, 1.0, 1.0, 1.0, 1.0, 0.0, 0.0, 0.0, 0.0, 1.0, 1.0, 1.0, 1.0, 0.0, 0.0, 0.0, 0.0, 1.0, 1.0, 1.0, 1.0, 0.0, 0.0, 0.0, 0.0, 1.0, 1.0, 1.0, 1.0, 0.0, 0.0, 0.0, 0.0, 1.0, 1.0, 1.0, 1.0, 0.0, 0.0, 0.0, 0.0, 1.0, 1.0, 1.0, 1.0, 0.0, 0.0, 0.0, 0.0, 1.0, 1.0, 1.0, 1.0, 0.0, 0.0, 0.0, 0.0, 1.0, 1.0, 1.0, 1.0, 0.0, 0.0, 0.0, 0.0, 1.0, 1.0, 1.0, 1.0, 0.0, 0.0, 0.0, 0.0, 1.0, 1.0, 1.0, 1.0, 0.0, 0.0, 0.0, 0.0, 1.0, 1.0, 1.0, 1.0, 0.0, 0.0, 0.0, 0.0, 1.0, 1.0, 1.0, 1.0, 0.0, 0.0, 0.0, 0.0, 1.0, 1.0, 1.0, 1.0, 0.0, 0.0, 0.0, 0.0, 1.0, 1.0, 1.0, 1.0, 0.0, 0.0, 0.0, 0.0, 1.0, 1.0, 1.0, 1.0, 0.0, 0.0, 0.0, 0.0, 1.0, 1.0, 1.0, 1.0, 0.0, 0.0, 0.0, 0.0, 1.0, 1.0, 1.0, 1.0, 0.0, 0.0, 0.0, 0.0, 1.0, 1.0, 1.0, 1.0, 0.0, 0.0, 0.0, 0.0, 1.0, 1.0, 1.0, 1.0, 0.0, 0.0, 0.0, 0.0, 1.0, 1.0, 1.0, 1.0, 0.0, 0.0, 0.0, 0.0, 1.0, 1.0, 1.0, 1.0, 0.0, 0.0, 0.0, 0.0, 1.0, 1.0, 1.0, 1.0, 0.0, 0.0, 0.0, 0.0, 1.0, 1.0, 1.0, 1.0, 0.0, 0.0, 0.0, 0.0, 1.0, 1.0, 1.0, 1.0, 0.0, 0.0, 0.0, 0.0, 1.0, 1.0, 1.0, 1.0, 0.0, 0.0, 0.0, 0.0, 1.0, 1.0, 1.0, 1.0, 0.0, 0.0, 0.0, 0.0, 1.0, 1.0, 1.0, 1.0, 0.0, 0.0, 0.0, 0.0, 1.0, 1.0, 1.0, 1.0, 0.0, 0.0, 0.0, 0.0, 1.0, 1.0, 1.0, 1.0, 0.0, 0.0, 0.0, 0.0, 1.0, 1.0, 1.0, 1.0, 0.0, 0.0, 0.0, 0.0, 1.0, 1.0, 1.0, 1.0, 0.0, 0.0, 0.0, 0.0, 1.0, 1.0, 1.0, 1.0, 0.0, 0.0, 0.0, 0.0, 1.0, 1.0, 1.0, 1.0, 0.0, 0.0, 0.0, 0.0, 1.0, 1.0, 1.0, 1.0, 0.0, 0.0, 0.0, 0.0, 1.0, 1.0, 1.0, 1.0, 0.0, 0.0, 0.0, 0.0, 1.0, 1.0, 1.0, 1.0, 0.0, 0.0, 0.0, 0.0, 1.0, 1.0, 1.0, 1.0, 0.0, 0.0, 0.0, 0.0, 1.0, 1.0, 1.0, 1.0, 0.0, 0.0, 0.0, 0.0, 1.0, 1.0, 1.0, 1.0, 0.0, 0.0, 0.0, 0.0, 1.0, 1.0, 1.0, 1.0, 0.0, 0.0, 0.0, 0.0, 1.0, 1.0, 1.0, 1.0, 0.0, 0.0, 0.0, 0.0, 1.0, 1.0, 1.0, 1.0, 0.0, 0.0, 0.0, 0.0, 1.0, 1.0, 1.0, 1.0, 0.0, 0.0, 0.0, 1.0, 1.0, 1.0, 0.0, 0.0, 0.0, 0.0, 1.0, 1.0, 1.0, 1.0, 0.0, 0.0, 0.0, 0.0, 1.0, 1.0, 1.0, 1.0, 0.0, 0.0, 0.0, 0.0, 1.0, 1.0, 1.0, 1.0, 0.0, 0.0, 0.0, 0.0, 1.0, 1.0, 1.0, 1.0, 0.0, 0.0, 0.0, 1.0, 1.0, 1.0, 0.0, 0.0, 0.0, 0.0, 1.0, 1.0, 1.0, 1.0, 0.0, 0.0, 0.0, 0.0, 1.0, 1.0, 1.0, 1.0, 0.0, 0.0, 0.0, 0.0, 1.0, 1.0, 1.0, 1.0, 0.0, 0.0, 0.0, 0.0, 1.0, 1.0, 1.0, 1.0, 0.0, 0.0, 0.0, 0.0, 1.0, 1.0, 1.0, 1.0, 0.0, 0.0, 0.0, 0.0, 1.0, 1.0, 1.0, 1.0, 0.0, 0.0, 0.0, 0.0, 1.0, 1.0, 1.0, 1.0, 0.0, 0.0, 0.0, 0.0, 1.0, 1.0, 1.0, 1.0, 0.0, 0.0, 0.0, 0.0, 1.0, 1.0, 1.0, 1.0, 0.0, 0.0, 0.0, 0.0, 1.0, 1.0, 1.0, 1.0, 0.0, 0.0, 0.0, 0.0, 1.0, 1.0, 1.0, 1.0, 0.0, 0.0, 0.0, 0.0, 1.0, 1.0, 1.0, 1.0, 0.0, 0.0, 0.0, 0.0, 1.0, 1.0, 1.0, 1.0, 0.0, 0.0, 0.0, 0.0, 1.0, 1.0, 1.0, 1.0, 0.0, 0.0, 0.0, 1.0, 1.0, 1.0, 0.0, 0.0, 0.0, 0.0, 1.0, 1.0, 1.0, 1.0, 0.0, 0.0, 0.0, 0.0, 1.0, 1.0, 1.0, 1.0, 0.0, 0.0, 0.0, 0.0, 1.0, 1.0, 1.0, 1.0, 0.0, 0.0, 0.0, 0.0, 1.0, 1.0, 1.0, 1.0, 0.0, 0.0, 0.0, 0.0, 1.0, 1.0, 1.0, 1.0, 0.0, 0.0, 0.0, 1.0, 1.0, 1.0, 0.0, 0.0, 0.0, 1.0, 1.0, 1.0, 0.0, 0.0, 0.0, 1.0, 1.0, 1.0, 0.0, 0.0, 0.0, 0.0, 1.0, 1.0, 1.0, 1.0, 0.0, 0.0, 0.0, 0.0, 1.0, 1.0, 1.0, 1.0, 0.0, 0.0, 0.0, 0.0, 1.0, 1.0, 1.0, 1.0, 0.0, 0.0, 0.0, 0.0, 1.0, 1.0, 1.0, 1.0, 0.0, 0.0, 0.0, 0.0, 1.0, 1.0, 1.0, 1.0, 0.0, 0.0, 0.0, 0.0, 1.0, 1.0, 1.0, 1.0, 0.0, 0.0, 0.0, 1.0, 1.0, 1.0, 0.0, 0.0, 0.0, 0.0, 1.0, 1.0, 1.0, 1.0, 0.0, 0.0, 0.0, 0.0, 1.0, 1.0, 1.0, 1.0, 0.0, 0.0, 0.0, 0.0, 1.0, 1.0, 1.0, 1.0, 0.0, 0.0, 0.0, 0.0, 1.0, 1.0, 1.0, 1.0, 0.0, 0.0, 0.0, 0.0, 1.0, 1.0, 1.0, 1.0, 0.0, 0.0, 0.0, 0.0, 1.0, 1.0, 1.0, 1.0, 0.0, 0.0, 0.0, 0.0, 1.0, 1.0, 1.0, 1.0, 0.0, 0.0, 0.0, 0.0, 1.0, 1.0, 1.0, 1.0, 0.0, 0.0, 0.0, 0.0, 1.0, 1.0, 1.0, 1.0, 0.0, 0.0, 0.0, 0.0, 1.0, 1.0, 1.0, 1.0, 0.0, 0.0, 0.0, 0.0, 1.0, 1.0, 1.0, 1.0, 0.0, 0.0, 0.0, 0.0, 1.0, 1.0, 1.0, 1.0, 0.0, 0.0, 0.0, 0.0, 1.0, 1.0, 1.0, 1.0, 0.0, 0.0, 0.0, 0.0, 1.0, 1.0, 1.0, 1.0, 0.0, 0.0, 0.0, 1.0, 1.0, 1.0, 0.0, 0.0, 0.0, 1.0, 1.0, 1.0, 0.0, 0.0, 0.0, 0.0, 1.0, 1.0, 1.0, 1.0, 0.0, 0.0, 0.0, 0.0, 1.0, 1.0, 1.0, 1.0, 0.0, 0.0, 0.0, 0.0, 1.0, 1.0, 1.0, 1.0, 0.0, 0.0, 0.0, 0.0, 1.0, 1.0, 1.0, 1.0, 0.0, 0.0, 0.0, 0.0, 1.0, 1.0, 1.0, 1.0, 0.0, 0.0, 0.0, 0.0, 1.0, 1.0, 1.0, 1.0, 0.0, 0.0, 0.0, 1.0, 1.0, 1.0, 0.0, 0.0, 0.0, 0.0, 1.0, 1.0, 1.0, 1.0, 0.0, 0.0, 0.0, 1.0, 1.0, 1.0, 0.0, 0.0, 0.0, 0.0, 1.0, 1.0, 1.0, 1.0, 0.0, 0.0, 0.0, 1.0, 1.0, 1.0, 0.0, 0.0, 0.0, 1.0, 1.0, 1.0, 0.0, 0.0, 0.0, 1.0, 1.0, 1.0, 0.0, 0.0, 0.0, 1.0, 1.0, 1.0, 0.0, 0.0, 0.0, 1.0, 1.0, 1.0, 0.0, 0.0, 0.0, 0.0, 1.0, 1.0, 1.0, 1.0, 0.0, 0.0, 0.0, 0.0, 1.0, 1.0, 1.0, 1.0, 0.0, 0.0, 0.0, 0.0, 1.0, 1.0, 1.0, 1.0, 0.0, 0.0, 0.0, 1.0, 1.0, 1.0, 0.0, 0.0, 0.0, 0.0, 1.0, 1.0, 1.0, 1.0, 0.0, 0.0, 0.0, 1.0, 1.0, 1.0, 0.0, 0.0, 0.0, 1.0, 1.0, 1.0, 0.0, 0.0, 0.0, 1.0, 1.0, 1.0, 0.0, 0.0, 0.0, 0.0, 1.0, 1.0, 1.0, 1.0, 0.0, 0.0, 0.0, 1.0, 1.0, 1.0, 0.0, 0.0, 0.0, 1.0, 1.0, 1.0, 0.0, 0.0, 0.0, 1.0, 1.0, 1.0, 0.0, 0.0, 0.0, 1.0, 1.0, 1.0, 0.0, 0.0, 0.0, 0.0, 1.0, 1.0, 1.0, 1.0, 0.0, 0.0, 0.0, 0.0, 1.0, 1.0, 1.0, 1.0, 0.0, 0.0, 0.0, 0.0, 1.0, 1.0, 1.0, 1.0, 0.0, 0.0, 0.0, 1.0, 1.0, 1.0, 0.0, 0.0, 0.0, 1.0, 1.0, 1.0, 0.0, 0.0, 0.0, 1.0, 1.0, 1.0, 0.0, 0.0, 0.0, 0.0, 1.0, 1.0, 1.0, 1.0, 0.0, 0.0, 0.0, 0.0, 1.0, 1.0, 1.0, 1.0, 0.0, 0.0, 0.0, 0.0, 1.0, 1.0, 1.0, 1.0, 0.0, 0.0, 0.0, 1.0, 1.0, 1.0, 0.0, 0.0, 0.0, 1.0, 1.0, 1.0, 0.0, 0.0, 0.0, 1.0, 1.0, 1.0, 0.0, 0.0, 0.0, 1.0, 1.0, 1.0, 0.0, 0.0, 0.0, 1.0, 1.0, 1.0, 0.0, 0.0, 0.0, 1.0, 1.0, 1.0, 0.0, 0.0, 0.0, 0.0, 1.0, 1.0, 1.0, 1.0, 0.0, 0.0, 0.0, 0.0, 1.0, 1.0, 1.0, 1.0, 0.0, 0.0, 0.0, 0.0, 1.0, 1.0, 1.0, 1.0, 0.0, 0.0, 0.0, 0.0, 1.0, 1.0, 1.0, 1.0, 0.0, 0.0, 0.0, 0.0, 1.0, 1.0, 1.0, 1.0, 0.0, 0.0, 0.0, 0.0, 1.0, 1.0, 1.0, 1.0, 0.0, 0.0, 0.0, 0.0, 1.0, 1.0, 1.0, 1.0, 0.0, 0.0, 0.0, 0.0, 1.0, 1.0, 1.0, 1.0, 0.0, 0.0, 0.0, 0.0, 1.0, 1.0, 1.0, 1.0, 0.0, 0.0, 0.0, 0.0, 1.0, 1.0, 1.0, 1.0, 0.0, 0.0, 0.0, 0.0, 1.0, 1.0, 1.0, 1.0, 0.0, 0.0, 0.0, 0.0, 1.0, 1.0, 1.0, 1.0, 0.0, 0.0, 0.0, 0.0, 1.0, 1.0, 1.0, 1.0, 0.0, 0.0, 0.0, 0.0, 1.0, 1.0, 1.0, 1.0, 0.0, 0.0, 0.0, 0.0, 1.0, 1.0, 1.0, 1.0, 0.0, 0.0, 0.0, 0.0, 1.0, 1.0, 1.0, 1.0, 0.0, 0.0, 0.0, 0.0, 1.0, 1.0, 1.0, 1.0, 0.0, 0.0, 0.0, 0.0, 1.0, 1.0, 1.0, 1.0, 0.0, 0.0, 0.0, 0.0, 1.0, 1.0, 1.0, 1.0, 0.0, 0.0, 0.0, 0.0, 1.0, 1.0, 1.0, 1.0, 0.0, 0.0, 0.0, 0.0, 1.0, 1.0, 1.0, 1.0, 0.0, 0.0, 0.0, 0.0, 1.0, 1.0, 1.0, 1.0, 0.0, 0.0, 0.0, 0.0, 1.0, 1.0, 1.0, 1.0, 0.0, 0.0, 0.0, 0.0, 1.0, 1.0, 1.0, 1.0, 0.0, 0.0, 0.0, 0.0, 1.0, 1.0, 1.0, 1.0, 0.0, 0.0, 0.0, 1.0, 1.0, 1.0, 0.0, 0.0, 0.0, 1.0, 1.0, 1.0, 0.0, 0.0, 0.0, 1.0, 1.0, 1.0, 0.0, 0.0, 0.0, 1.0, 1.0, 1.0, 0.0, 0.0, 0.0, 1.0, 1.0, 1.0, 0.0, 0.0, 0.0, 1.0, 1.0, 1.0, 0.0, 0.0, 0.0, 1.0, 1.0, 1.0, 0.0, 0.0, 0.0, 1.0, 1.0, 1.0, 0.0, 0.0, 0.0, 1.0, 1.0, 1.0, 0.0, 0.0, 0.0, 0.0, 1.0, 1.0, 1.0, 1.0, 0.0, 0.0, 0.0, 0.0, 1.0, 1.0, 1.0, 1.0, 0.0, 0.0, 0.0, 0.0, 1.0, 1.0, 1.0, 1.0, 0.0, 0.0, 0.0, 0.0, 1.0, 1.0, 1.0, 1.0, 0.0, 0.0, 0.0, 0.0, 1.0, 1.0, 1.0, 1.0, 0.0, 0.0, 0.0, 0.0, 1.0, 1.0, 1.0, 1.0, 0.0, 0.0, 0.0, 0.0, 1.0, 1.0, 1.0, 1.0, 0.0, 0.0, 0.0, 0.0, 1.0, 1.0, 1.0, 1.0, 0.0, 0.0, 0.0, 0.0, 1.0, 1.0, 1.0, 1.0, 0.0, 1.0, 0.0, 0.0, 0.0, 0.0, 0.5, 1.0, 0.5, 1.0, 0.0, 0.0, 0.0, 0.0, 0.5, 1.0, 0.5, 1.0, 0.75, 0.0, 0.75, 0.0, 1.0, 1.0, 1.0, 1.0, 0.5, 0.0, 0.5, 0.0, 0.75, 1.0, 0.75, 1.0, 0.75, 0.0, 0.75, 0.0, 1.0, 1.0, 1.0, 1.0, 0.0, 0.0, 0.0, 1.0, 0.5, 0.5, 2.591e-14, 1.0, 1.0, 1.0, 0.0, 1.0, 0.75, 0.0, 1.0, 1.0, 1.0, 0.0, 0.0, 0.0, 1.0, 1.0, 1.0, 1.0, 0.0, 0.0, 0.0, 1.0, 1.0, 1.0, 0.0, 0.0, 0.0, 0.0, 1.0, 1.0, 1.0, 1.0, 0.0, 0.0, 0.0, 1.0, 1.0, 1.0, 0.0, 0.0, 0.0, 1.0, 0.0, 1.0, 1.0, 0.0, 1.0, 0.0, 0.0, 0.0, 1.0, 1.0, 1.0, 1.0, 0.0, 0.0, 0.0, 0.0, 1.0, 1.0, 1.0, 1.0, 0.0, 0.0, 0.0, 1.0, 0.0, 1.0, 1.0, 0.0, 1.0, 0.0, 1.0, 1.0, 1.0, -5.215e-07, 0.5, -5.215e-07, 0.5, 1.0, 0.0, 0.0, 0.0, 1.0, 0.5, 0.0, 1.0, 1.0, 1.0, 0.0, 0.0, 1.0, 1.0, 0.5, 0.0, 1.0, 0.0, -5.215e-07, 0.5, 1.0, 0.5, 1.0, 0.5, -5.215e-07, 0.5, 1.0, 1.0, 0.5, 0.5, 1.0, 0.0, 0.0, 0.0, 0.0, 0.0, 1.0, 0.0, 1.0, 1.0, 0.0, 1.0, 0.0, 0.0, 1.0, 1.0, 1.0, 0.0, 0.0, 0.0, 1.0, 1.0, 1.0, 0.0, 0.0, 0.0, 1.0, 1.0, 1.0, 0.0, 0.0, 0.0, 1.0, 0.0, 1.0, 1.0, 0.0, 0.0, 1.0, 0.0, 1.0, 1.0, 0.0, 0.0, 1.0, 0.0, 1.0, 1.0, 0.0, 0.0, 0.0, 1.0, 1.0, 1.0, 1.0, 0.0, 0.0, 0.0, 1.0, 0.0, 1.0, 1.0, 0.0, 1.0, 0.0, 0.0, 0.0, 1.0, 1.0, 1.0, 1.0, 0.0, 0.0, 0.0, 0.0, 1.0, 1.0, 1.0, 1.0, 0.0, 0.0, 0.0, 1.0, 0.0, 1.0, 1.0, 0.0, 1.0, 0.0, 0.0, 1.0, 0.0, 1.0, 1.0, 0.0, 1.0, 0.0, 0.0, 1.0, 1.0, 1.0, 0.0, 0.0, 0.0, 0.0, 1.0, 1.0, 1.0, 1.0, 0.0, 0.0, 0.0, 1.0, 0.0, 1.0, 1.0, 0.0, 0.0, 0.0, 1.0, 1.0, 1.0, 1.0, 0.0, 0.0, 0.0, 0.0, 1.0, 1.0, 1.0, 1.0, 0.0, 0.0, 0.0, 0.0, 1.0, 1.0, 1.0, 1.0, 0.0, 0.0, 0.0, 0.0, 1.0, 1.0, 1.0, 1.0, 0.0, 0.0, 0.0, 0.0, 1.0, 1.0, 1.0, 1.0, 0.0, 0.0, 0.0, 1.0, 0.0, 1.0, 1.0, 0.0, 1.0, 0.0, 0.0, 1.0, 0.0, 1.0, 1.0, 0.0, 1.0, 0.0, 0.0, 1.0, 0.0, 1.0, 1.0, 0.0, 1.0, 0.0, 0.0, 0.0, 1.0, 1.0, 1.0, 1.0, 0.0, 0.0, 0.0, 1.0, 0.0, 1.0, 1.0, 0.0, 1.0, 0.0, 0.0, 1.0, 0.0, 1.0, 1.0, 0.0, 1.0, 0.0, 0.0, 0.0, 1.0, 1.0, 1.0, 1.0, 0.0, 0.0, 0.0, 0.0, 1.0, 1.0, 1.0, 1.0, 0.0, 0.0, 0.0, 1.0, 1.0, 1.0, 0.0, 0.0, 0.0, 1.0, 0.0, 1.0, 1.0, 0.0, 1.0, 0.0, 0.0, 1.0, 1.0, 1.0, 0.0, 0.0, 0.0, 1.0, 0.0, 1.0, 1.0, 0.0, 1.0, 0.0, 0.0, 1.0, 0.0, 1.0, 1.0, 0.0, 1.0, 0.0, 0.0, 1.0, 1.0, 1.0, 0.0, 0.0, 0.0, 0.0, 1.0, 1.0, 1.0, 1.0, 0.0, 0.0, 0.0, 1.0, 1.0, 1.0, 0.0, 0.75, 1.0, 2.122e-38, 3.972e-39, 1.0, 0.0, 0.5, 1.0, 0.0, 0.0, 0.0, 1.0, 1.0, 1.0, 1.0, 0.0, 0.0, 0.0, 0.0, 1.0, 1.0, 1.0, 1.0, 0.0, 0.0, 0.0, 1.0, 0.0, 1.0, 1.0, 0.0, 0.0, 0.0, 1.0, 1.0, 1.0, 1.0, 0.0, 0.0, 0.0, 0.0, 1.0, 1.0, 1.0, 1.0, 0.0, 0.0, 1.0, 1.0, 1.0, 0.0, 0.5, 1.0, 0.5, 0.0, 0.0, 0.0, 1.0, 1.0, 0.0, 0.0, 0.0, 1.0, 0.5, 0.5, 1.0, 0.0, 0.0, 0.0, 1.0, 0.0, 0.5, 1.0, 0.0, 0.0, 0.0, 2.98e-07, 0.25, 1.0, 0.0, 0.0, 0.0, 1.0, 0.5, 0.0, 1.0, 1.0, 0.75, 1.0, 0.75, 0.0, 1.0, 1.0, 1.0, 1.0, 1.0, 1.0, 0.0, 0.75, 1.0, 0.0, 1.0, 1.0, 1.0, 0.0, 0.75, 0.25, -7.451e-07, 8.661e-39, 1.728e-38, 0.5, 1.0, 0.5, -1.243e-13, 0.0, 0.75, 2.452e-38, 3.261e-38, 1.0, 1.0, 0.0, 0.5, 0.0, 0.0, 0.0, 1.0, 1.0, 1.0, 1.0, 0.0, 0.0, 0.0, 0.0, 1.0, 1.0, 1.0, 1.0, 0.0, 0.0, 0.0, 1.0, 0.0, 1.0, 1.0, 0.0, 1.0, 0.0, 0.0, 1.0, 0.0, 1.0, 1.0, 0.0, 1.0, 0.0, 0.0, 1.0, 0.0, 1.0, 1.0, 0.0, 0.0, 0.0, 1.0, 1.0, 1.0, 1.0, 0.0, 0.0, 0.0, 1.0, 1.0, 1.0, 0.0, 0.0, 0.0, 1.0, 1.0, 1.0, 0.0, 0.0, 0.0, 1.0, 0.0, 1.0, 1.0, 0.0, 1.0, 0.0, 0.0, 1.0, 1.0, 1.0, 0.0, 0.0, 0.0, 0.0, 1.0, 1.0, 1.0, 1.0, 0.0, 0.0, 0.0, 0.0, 1.0, 1.0, 1.0, 1.0, 0.0, 0.0, 0.0, 1.0, 1.0, 1.0, 0.0, 0.0, 0.0, 0.0, 1.0, 1.0, 1.0, 1.0, 0.0, 0.0, 0.0, 1.0, 1.0, 1.0, 0.0, 0.0, 0.0, 1.0, 0.0, 1.0, 1.0, 0.0, 0.0, 1.0, 0.0, 1.0, 1.0, 0.0, 1.0, 0.0, 0.0, 1.0, 0.0, 1.0, 1.0, 0.0, 0.0, 0.0, 1.0, 1.0, 1.0, 1.0, 0.0, 0.0, 0.0, 1.0, 0.0, 1.0, 1.0, 0.0, 1.0, 0.0, 0.0, 1.0, 0.0, 1.0, 1.0, 0.0, 1.0, 0.0, 0.0, 0.0, 1.0, 1.0, 1.0, 1.0, 0.0, 0.0, 0.0, 1.0, 0.0, 1.0, 1.0, 0.0, 1.0, 0.0, 0.0, 1.0, 0.0, 1.0, 1.0, 0.0, 0.0, 0.0, 1.0, 1.0, 1.0, 1.0, 0.0, 0.0, 0.0, 1.0, 1.0, 1.0, 0.0, 0.0, 0.0, 0.0, 1.0, 1.0, 1.0, 1.0, 0.0, 0.0, 0.0, 1.0, 0.0, 1.0, 1.0, 0.0, 0.0, 1.0, 0.0, 1.0, 1.0, 0.0, 1.0, 0.0, 0.0, 0.0, 1.0, 1.0, 1.0, 1.0, 0.0, 0.0, 0.0, 0.0, 1.0, 1.0, 1.0, 1.0, 0.0, 0.0, 0.0, 1.0, 0.0, 1.0, 1.0, 0.0, 1.0, 0.0, 0.0, 1.0, 0.0, 1.0, 1.0, 0.0, 0.0, 1.0, 1.0, 1.0, 0.0, 0.0, 0.0, 1.0, 0.0, 1.0, 1.0, 0.0, 1.0, 0.0, 0.0, 1.0, 0.0, 1.0, 1.0, 0.0, 0.0, 0.0, 1.0, 1.0, 1.0, 1.0, 0.0, 0.0, 0.0, 0.0, 1.0, 1.0, 1.0, 1.0, 0.0, 0.0, 0.0, 1.0, 1.0, 1.0, 0.0, 0.0, 0.0, 0.0, 1.0, 1.0, 1.0, 1.0, 0.0, 0.0, 0.0, 0.0, 1.0, 1.0, 1.0, 1.0, 0.0, 0.0, 0.0, 1.0, 0.0, 1.0, 1.0, 0.0, 1.0, 0.0, 0.0, 1.0, 0.0, 1.0, 1.0, 0.0, 1.0, 0.0, 0.0, 0.0, 1.0, 1.0, 1.0, 1.0, 0.0, 0.0, 0.0, 0.0, 1.0, 1.0, 1.0, 1.0, 0.0, 0.0, 0.0, 1.0, 0.0, 1.0, 1.0, 0.0, 1.0, 0.0, 0.0, 1.0, 0.0, 1.0, 1.0, 0.0, 1.0, 0.0, 0.0, 1.0, 1.0, 1.0, 0.0, 0.0, 0.0, 1.0, 0.0, 1.0, 1.0, 0.0, 1.0, 0.0, 0.0, 0.0, 1.0, 1.0, 1.0, 1.0, 0.0, 0.0, 0.0, 1.0, 0.0, 1.0, 1.0, 0.0, 1.0, 0.0, 0.0, 0.0, 1.0, 1.0, 1.0, 1.0, 0.0, 0.0, 0.0, 1.0, 0.0, 1.0, 1.0, 0.0, 1.0, 0.0, 0.0, 1.0, 0.0, 1.0, 1.0, 0.0, 0.0, 0.0, 1.0, 1.0, 1.0, 1.0, 0.0, 0.0, 0.0, 0.0, 1.0, 1.0, 1.0, 1.0, 0.0, 0.0, 0.0, 0.0, 1.0, 1.0, 1.0, 1.0, 0.0, 0.0, 0.0, 0.0, 1.0, 1.0, 1.0, 1.0, 0.0, 0.0, 0.0, 1.0, 1.0, 1.0, 0.0, 0.0, 0.0, 1.0, 0.0, 1.0, 1.0, 0.0, 1.0, 0.0, 0.0, 1.0, 0.0, 1.0, 1.0, 0.0, 1.0, 0.0, 0.0, 0.0, 1.0, 1.0, 1.0, 1.0, 0.0, 0.0, 0.0, 1.0, 0.0, 1.0, 1.0, 0.0, 1.0, 0.0, 0.0, 1.0, 0.0, 1.0, 1.0, 0.0, 1.0, 0.0, 0.0, 1.0, 0.0, 1.0, 1.0, 0.0, 1.0, 0.0, 0.0, 0.0, 1.0, 1.0, 1.0, 1.0, 0.0, 0.0, 0.0, 0.0, 1.0, 1.0, 1.0, 1.0, 0.0, 0.0, 0.0, 0.0, 1.0, 1.0, 1.0, 1.0, 0.0, 0.0, 0.0, 1.0, 0.0, 1.0, 1.0, 0.0, 1.0, 0.0, 0.0, 1.0, 0.0, 1.0, 1.0, 0.0, 1.0, 0.0, 0.0, 0.0, 1.0, 1.0, 1.0, 1.0, 0.0, 0.0, 0.0, 1.0, 0.0, 1.0, 1.0, 0.0, 1.0, 0.0, 0.0, 1.0, 0.0, 1.0, 1.0, 0.0, 1.0, 0.0, 0.0, 0.0, 1.0, 1.0, 1.0, 1.0, 0.0, 0.0, 0.0, 1.0, 1.0, 1.0, 0.0, 0.0, 0.0, 0.0, 1.0, 1.0, 1.0, 1.0, 0.0, 0.0, 0.0, 1.0, 1.0, 1.0, 0.0, 0.0, 0.0, 0.0, 1.0, 1.0, 1.0, 1.0, 0.0, 0.0, 0.0, 1.0, 0.0, 1.0, 1.0, 0.0, 1.0, 0.0, 0.0, 1.0, 0.0, 1.0, 1.0, 0.0, 1.0, 0.0, 0.0, 0.0, 1.0, 1.0, 1.0, 1.0, 0.0, 0.0, 0.0, 0.0, 1.0, 1.0, 1.0, 1.0, 0.0, 0.0, 0.0, 0.0, 1.0, 1.0, 1.0, 1.0, 0.0, 0.0, 0.0, 0.0, 1.0, 1.0, 1.0, 1.0, 0.0, 0.0, 0.0, 1.0, 0.0, 1.0, 1.0, 0.0, 1.0, 0.0, 0.0, 0.0, 1.0, 1.0, 1.0, 1.0, 0.0, 0.0, 0.0, 1.0, 1.0, 1.0, 0.0, 0.0, 0.0, 0.0, 1.0, 1.0, 1.0, 1.0, 0.0, 0.0, 0.0, 1.0, 0.0, 1.0, 1.0, 0.0, 1.0, 0.0, 0.0, 1.0, 0.0, 1.0, 1.0, 0.0, 1.0, 0.0, 0.0, 0.0, 1.0, 1.0, 1.0, 1.0, 0.0, 0.0, 0.0, 0.0, 1.0, 1.0, 1.0, 1.0, 0.0, 0.0, 0.0, 1.0, 0.0, 1.0, 1.0, 0.0, 1.0, 0.0, 0.0, 1.0, 0.0, 1.0, 1.0, 0.0, 1.0, 0.0, 0.0, 1.0, 0.0, 1.0, 1.0, 0.0, 0.0, 0.0, 1.0, 1.0, 1.0, 1.0, 0.0, 0.0, 0.0, 1.0, 0.0, 1.0, 1.0, 0.0, 1.0, 0.0, 0.0, 1.0, 0.0, 1.0, 1.0, 0.0, 1.0, 0.0, 0.0, 1.0, 0.0, 1.0, 1.0, 0.0, 1.0, 0.0, 0.0, 0.0, 1.0, 1.0, 1.0, 1.0, 0.0, 0.0, 0.0, 0.0, 1.0, 1.0, 1.0, 1.0, 0.0, 0.0, 0.0, 1.0, 0.0, 1.0, 1.0, 0.0, 1.0, 0.0, 0.0, 1.0, 0.0, 1.0, 1.0, 0.0, 1.0, 0.0, 0.0, 1.0, 1.0, 1.0, 0.0, 0.0, 0.0, 0.0, 1.0, 1.0, 1.0, 1.0, 0.0, 0.0, 0.0, 1.0, 0.0, 1.0, 1.0, 0.0, 0.0, 1.0, 0.0, 1.0, 1.0, 0.0, 1.0, 0.0, 0.0, 1.0, 1.0, 1.0, 0.0, 0.0, 0.0, 0.0, 1.0, 1.0, 1.0, 1.0, 0.0, 0.0, 0.0, 0.0, 1.0, 1.0, 1.0, 1.0, 0.0, 0.0, 0.0, 1.0, 0.0, 1.0, 1.0, 0.0, 0.0, 1.0, 1.0, 1.0, 0.0, 0.0, 0.0, 0.0, 1.0, 1.0, 1.0, 1.0, 0.0, 0.0, 0.0, 0.0, 1.0, 1.0, 1.0, 1.0, 0.0, 0.0, 0.0, 0.0, 1.0, 1.0, 1.0, 1.0, 0.0, 0.0, 0.0, 0.0, 1.0, 1.0, 1.0, 1.0, 0.0, 0.0, 0.0, 1.0, 0.0, 1.0, 1.0, 0.0, 1.0, 0.0, 0.0, 0.0, 1.0, 1.0, 1.0, 1.0, 0.0, 0.0, 0.0, 0.0, 1.0, 1.0, 1.0, 1.0, 0.0, 0.0, 0.0, 0.0, 1.0, 1.0, 1.0, 1.0, 0.0, 0.0, 0.0, 0.0, 1.0, 1.0, 1.0, 1.0, 0.0, 0.0, 0.0, 0.0, 1.0, 1.0, 1.0, 1.0, 0.0, 0.0, 0.0, 0.0, 1.0, 1.0, 1.0, 1.0, 0.0, 0.0, 0.0, 0.0, 1.0, 1.0, 1.0, 1.0, 0.0, 0.0, 0.0, 1.0, 0.0, 1.0, 1.0, 0.0, 1.0, 0.0, 0.0, 0.0, 1.0, 1.0, 1.0, 1.0, 0.0, 0.0, 0.0, 1.0, 1.0, 1.0, 0.0, 0.0, 0.0, 1.0, 0.0, 1.0, 1.0, 0.0, 1.0, 0.0, 0.0, 1.0, 1.0, 1.0, 0.0, 0.0, 0.0, 1.0, 0.0, 1.0, 1.0, 0.0, 0.0, 1.0, 0.0, 1.0, 1.0, 0.0, 1.0, 0.0, 0.0, 1.0, 0.0, 1.0, 1.0, 0.0, 0.0, 1.0, 1.0, 1.0, 0.0, 0.0, 0.0, 1.0, 1.0, 1.0, 0.0, 0.0, 0.0, 0.0, 1.0, 1.0, 1.0, 1.0, 0.0, 0.0, 0.0, 1.0, 1.0, 1.0, 0.0, 0.0, 0.0, 1.0, 1.0, 1.0, 0.0, 0.0, 0.0, 0.0, 1.0, 1.0, 1.0, 1.0, 0.0, 1.0, 0.5, 0.0, 0.0, 0.0, 1.0, 1.0, 0.0, 0.0, 0.0, 1.0, 0.5, 1.0, 0.5, 0.0, 1.0, 1.0, 1.0, 1.0, 0.0, 0.0, 0.0, 1.0, 0.5, 1.0, 0.5, 0.0, 0.0, 0.0, 1.0, 1.0, 0.0, 0.0, 0.0, 1.0, 0.5, 1.0, 0.5, 0.0, 1.0, 1.0, 1.0, 0.0, 0.0, 1.0, 1.0, 0.5, 0.0, 0.5, 0.0, 1.0, 1.0, 1.0, 0.0, 1.0, 0.5, 0.0, 1.0, 1.0, 1.0, 1.0, 0.0, 0.0, 0.0, 1.0, 0.5, 1.0, 0.5, 0.0, 0.0, 0.0, 1.0, 1.0, 0.0, 0.0, 0.0, 1.0, 0.5, 1.0, 0.5, 0.0, 1.0, 1.0, 1.0, 0.0, 0.0, 1.0, 1.0, 0.5, 0.0, 0.5, 0.5, 1.0, 0.0, 0.0, 0.0, 0.0, 0.0, 1.0, 0.0, 1.0, 1.0, 0.0, 1.0, 0.0, 0.0, 0.0, 1.0, 1.0, 1.0, 1.0, 0.0, 0.0, 0.0, 1.0, 0.0, 1.0, 1.0, 0.0, 1.0, 0.0, 0.0, 1.0, 0.0, 1.0, 1.0, 0.0, 1.0, 0.0, 0.0, 0.0, 1.0, 1.0, 1.0, 1.0, 0.0, 0.0, 0.0, 1.0, 0.0, 1.0, 1.0, 0.0, 1.0, 0.0, 0.0, 1.0, 0.0, 1.0, 1.0, 0.0, 1.0, 0.0, 0.0, 0.0, 1.0, 1.0, 1.0, 1.0, 0.0, 0.0, 0.0, 0.0, 1.0, 1.0, 1.0, 1.0, 0.0, 0.0, 0.0, 1.0, 0.0, 1.0, 1.0, 0.0, 0.0, 1.0, 0.0, 1.0, 1.0, 0.0, 1.0, 0.0, 0.0, 1.0, 0.0, 1.0, 1.0, 0.0, 0.0, 1.0, 0.0, 1.0, 1.0, 0.0, 1.0, 0.0, 0.0, 1.0, 1.0, 1.0, 0.0, 0.0, 0.0, 0.0, 1.0, 1.0, 1.0, 1.0, 0.0, 0.0, 0.0, 1.0, 0.0, 1.0, 1.0, 0.0, 1.0, 0.0, 0.0, 1.0, 1.0, 1.0, 0.0, 0.0, 0.0, 0.0, 1.0, 1.0, 1.0, 1.0, 0.0, 0.0, 0.0, 1.0, 0.0, 1.0, 1.0, 0.0, 0.0, 1.0, 1.0, 1.0, 0.0, 0.0, 0.0, 0.0, 1.0, 1.0, 1.0, 1.0, 0.0, 0.0, 0.0, 1.0, 1.0, 1.0, 0.0, 0.0, 0.0, 1.0, 0.0, 1.0, 1.0, 0.0, 1.0, 0.0, 0.0, 1.0, 0.0, 1.0, 1.0, 0.0, 0.0, 0.0, 1.0, 1.0, 1.0, 1.0, 0.0, 0.0, 0.0, 1.0, 1.0, 1.0, 0.0, 0.0, 0.0, 0.0, 1.0, 1.0, 1.0, 1.0, 0.0, 0.0, 0.0, 1.0, 0.0, 1.0, 1.0, 0.0, 1.0, 0.0, 0.0, 0.0, 1.0, 1.0, 1.0, 1.0, 0.0, 0.0, 0.0, 1.0, 0.0, 1.0, 1.0, 0.0, 1.0, 0.0, 0.0, 0.0, 1.0, 1.0, 1.0, 1.0, 0.0, 0.0, 0.0, 1.0, 0.0, 1.0, 1.0, 0.0, 1.0, 0.0, 0.0, 0.0, 1.0, 1.0, 1.0, 1.0, 0.0, 0.0, 0.0, 1.0, 1.0, 1.0, 0.0, 0.0, 0.0, 1.0, 0.0, 1.0, 1.0, 0.0, 1.0, 0.0, 0.0, 1.0, 0.0, 1.0, 1.0, 0.0, 0.0, 0.0, 1.0, 1.0, 1.0, 1.0, 0.0, 0.0, 0.0, 1.0, 0.0, 1.0, 1.0, 0.0, 1.0, 0.0, 0.75, 0.0, 1.0, 1.0, 1.0, 0.75, 1.0, 1.0, 1.0, 1.0, 0.0, 1.0, 1.0, 1.0, 0.75, 0.0, 0.0, 0.0, 1.0, 0.25, 1.0, 0.0, 0.0, 1.0, 0.25, 1.0, 0.0, 0.0, 0.0, 0.0, 0.0, 0.0, 0.25, 1.0, 0.0, 0.0, 0.0, 0.0, 1.0, 1.0, 1.0, 1.0, 0.0, 0.0, 0.0, 0.0, 1.0, 1.0, 1.0, 1.0, 0.0, 0.0, 0.0, 0.0, 1.0, 1.0, 1.0, 1.0, 0.0, 0.0, 0.0, 1.0, 0.0, 1.0, 1.0, 0.0, 0.0, 0.0, 1.0, 1.0, 1.0, 1.0, 0.0, 0.0, 0.0, 0.0, 1.0, 1.0, 1.0, 1.0, 0.0, 0.0, 0.0, 0.0, 1.0, 1.0, 1.0, 1.0, 0.0, 0.0, 0.0, 0.0, 1.0, 1.0, 1.0, 1.0, 0.0, 0.0, 0.0, 0.0, 1.0, 1.0, 1.0, 1.0, 0.0, 0.0, 0.0, 0.0, 1.0, 1.0, 1.0, 1.0, 0.0, 0.0, 0.0, 0.0, 1.0, 1.0, 1.0, 1.0, 0.0, 0.0, 0.0, 1.0, 0.0, 1.0, 1.0, 0.0, 1.0, 0.0, 0.0, 1.0, 1.0, 1.0, 0.0, 0.0, 0.0, 1.0, 0.0, 1.0, 1.0, 0.0, 1.0, 0.0, 0.0, 1.0, 0.0, 1.0, 1.0, 0.0, 0.0, 1.0, 1.0, 1.0, 0.0, 0.0, 0.0, 1.0, 0.0, 1.0, 1.0, 0.0, 1.0, 0.0, 0.0, 1.0, 0.0, 1.0, 1.0, 0.0, 0.0, 1.0, 0.0, 1.0, 1.0, 0.0, 0.0, 0.0, 1.0, 1.0, 1.0, 1.0, 0.0, 0.0, 0.0, 1.0, 0.0, 1.0, 1.0, 0.0, 1.0, 0.0, 0.0, 1.0, 0.0, 1.0, 1.0, 0.0, 0.0, 1.0, 0.0, 1.0, 1.0, 0.0, 1.0, 0.0, 0.0, 1.0, 0.0, 1.0, 1.0, 0.0, 1.0, 0.0, 0.0, 1.0, 0.0, 1.0, 1.0, 0.0, 1.0, 0.0, 0.0, 0.0, 1.0, 1.0, 1.0, 1.0, 0.0])
me_plane.materials.append(None)
me_plane.use_remesh_preserve_volume = False
me_plane.use_remesh_preserve_attributes = False
me_plane.use_mirror_vertex_groups = False
me_plane.update()

# ---- objects
ob_cube = bpy.data.objects.new('Cube', me_cube_003)
ob_palier_intermediaire = bpy.data.objects.new('palier intermediaire', me_cube_002)
ob_escalier_haut = bpy.data.objects.new('escalier haut', me_cube_001)
ob_escalier_bas = bpy.data.objects.new('escalier bas', me_cube)
ob_maison = bpy.data.objects.new('maison', me_plane)

# ---- transforms, parenting, visibility, modifiers, constraints
ob_cube.location = (4.7, 8.5, 0.5)
ob_cube.scale = (0.3, 1.5, 0.5)
ob_cube.empty_display_type = 'ARROWS'
ob_cube.lineart.crease_threshold = 0.0
ob_palier_intermediaire.location = (8.7, 4.7, 0.765)
ob_palier_intermediaire.rotation_euler = (0.0, -0.0, -1.571)
ob_palier_intermediaire.scale = (0.3, 0.3, 0.085)
ob_palier_intermediaire.empty_display_type = 'ARROWS'
ob_palier_intermediaire.lineart.crease_threshold = 0.0
ob_escalier_haut.location = (8.7, 5.13, 0.935)
ob_escalier_haut.scale = (0.3, 0.13, 0.085)
ob_escalier_haut.empty_display_type = 'ARROWS'
ob_escalier_haut.lineart.crease_threshold = 0.0
_m = ob_escalier_haut.modifiers.new('Array', 'ARRAY')
_m.count = 10
_m.constant_offset_displace = (0.0, 2.26, 0.17)
_m.relative_offset_displace = (0.0, 1.0, 1.0)
_m.use_merge_vertices = True
ob_escalier_bas.location = (7.49, 4.7, 0.085)
ob_escalier_bas.rotation_euler = (0.0, -0.0, -1.571)
ob_escalier_bas.scale = (0.3, 0.13, 0.085)
ob_escalier_bas.empty_display_type = 'ARROWS'
ob_escalier_bas.lineart.crease_threshold = 0.0
_m = ob_escalier_bas.modifiers.new('Array', 'ARRAY')
_m.count = 4
_m.constant_offset_displace = (0.0, 0.0, 0.0)
_m.relative_offset_displace = (0.0, 1.0, 1.0)
_m.use_merge_vertices = True
ob_maison.location = (7.0, 5.0, 0.0)
ob_maison.scale = (7.0, 5.0, 1.0)
ob_maison.empty_display_type = 'ARROWS'
ob_maison.lineart.crease_threshold = 0.0
ob_maison.material_slots[0].link = 'OBJECT'; ob_maison.material_slots[0].material = mat_material

# ---- collection membership
col_collection_1.objects.link(ob_cube)
col_collection_1.objects.link(ob_palier_intermediaire)
col_collection_1.objects.link(ob_escalier_haut)
col_collection_1.objects.link(ob_escalier_bas)
col_collection_1.objects.link(ob_maison)

# ---- scene / render settings (as saved in the file)
scene.frame_start = 1; scene.frame_end = 250; scene.frame_set(140)
scene.render.engine = 'BLENDER_EEVEE_NEXT'
scene.render.image_settings.file_format = 'JPEG'
scene.render.image_settings.color_mode = 'RGB'
scene.render.image_settings.compression = 90
scene.render.resolution_x = 800
scene.render.resolution_y = 600
scene.render.pixel_aspect_x = 100.0
scene.render.pixel_aspect_y = 100.0
scene.render.fps = 25
scene.render.dither_intensity = 0.0
scene.render.use_compositing = False
scene.render.use_sequencer = False
scene.render.bake_margin = 2
scene.render.bake_bias = 0.0
scene.render.use_stamp_time = False
scene.render.use_stamp_date = False
scene.render.use_stamp_frame = False
scene.render.use_stamp_camera = False
scene.render.use_stamp_scene = False
scene.render.use_stamp_filename = False
scene.render.use_stamp_render_time = False
scene.render.stamp_font_size = 0
scene.cycles.use_denoising = False
scene.cycles.samples = 10
scene.cycles.sampling_pattern = 'TABULATED_SOBOL'
scene.cycles.light_sampling_threshold = 0.0
scene.cycles.use_adaptive_sampling = False
scene.cycles.use_light_tree = False
scene.cycles.blur_glossy = 0.0
scene.cycles.volume_bounces = 1
scene.cycles.pixel_filter_type = 'GAUSSIAN'
scene.cycles.sample_clamp_indirect = 0.0
scene.view_settings.view_transform = 'Raw'
bpy.context.view_layer.update()

# ---- added for rendering (the .blend has no active camera): camera
cam_auto = bpy.data.cameras.new('AutoCamera')
cam_auto.lens = 50.0
cam_auto.sensor_width = 36.0
cam_auto.clip_end = 1000.0
ob_auto_camera = bpy.data.objects.new('AutoCamera', cam_auto)
scene.collection.objects.link(ob_auto_camera)
ob_auto_camera.location = (24.5961, -16.1153, 16.6268)
ob_auto_camera.rotation_euler = (1.09748, -7.21219e-08, 0.694738)
scene.camera = ob_auto_camera
bpy.context.view_layer.update()

